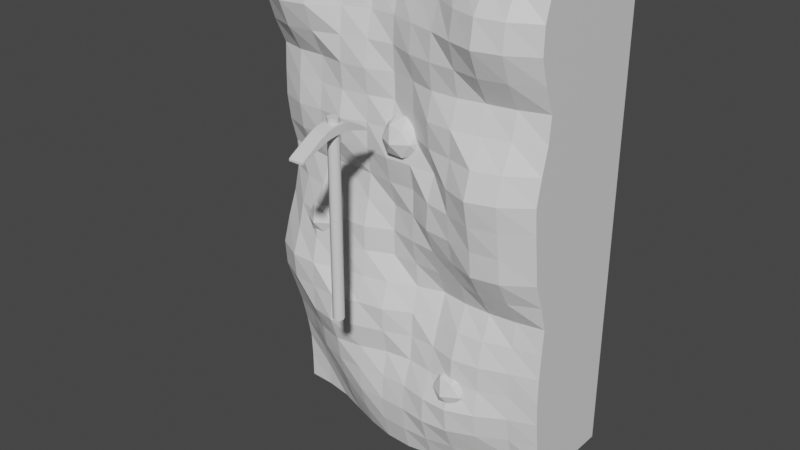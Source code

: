 # Source: gold.blend  (saved by Blender 2.80.75; exported with 4.5.12 LTS)
import bpy
from mathutils import Matrix  # noqa: F401  (used for matrix-valued properties, if any)

bpy.ops.wm.read_factory_settings(use_empty=True)
scene = bpy.context.scene
scene.name = 'Scene'

# ---- collections
col_collection = bpy.data.collections.new('Collection'); scene.collection.children.link(col_collection)

# ---- materials (node trees are filled in below, after node groups)
mat_rock = bpy.data.materials.new('Rock')
mat_rock.use_transparent_shadow = False
mat_gold = bpy.data.materials.new('Gold')
mat_gold.use_transparent_shadow = False
mat_material = bpy.data.materials.new('Material')
mat_material.use_transparent_shadow = False
mat_material_001 = bpy.data.materials.new('Material.001')
mat_material_001.use_transparent_shadow = False

# ---- node groups
ng_auto_smooth = bpy.data.node_groups.new('Auto Smooth', 'GeometryNodeTree')
_s = ng_auto_smooth.interface.new_socket(name='Geometry', in_out='OUTPUT', socket_type='NodeSocketGeometry')
_s = ng_auto_smooth.interface.new_socket(name='Geometry', in_out='INPUT', socket_type='NodeSocketGeometry')
_s = ng_auto_smooth.interface.new_socket(name='Angle', in_out='INPUT', socket_type='NodeSocketFloat')
_s.subtype = 'ANGLE'
_s.min_value = 0.0
_s.max_value = 3.142
ng_auto_smooth.is_modifier = True
_N = ng_auto_smooth.nodes; _L = ng_auto_smooth.links
n0 = _N.new('NodeGroupOutput'); n0.name = 'Group Output'; n0.location = (480, -100)
n1 = _N.new('NodeGroupInput'); n1.name = 'Group Input'; n1.location = (-420, -300)
n2 = _N.new('NodeGroupInput'); n2.name = 'Group Input.001'; n2.location = (-60, -100)
n3 = _N.new('GeometryNodeSetShadeSmooth'); n3.name = 'Set Shade Smooth'; n3.location = (120, -100)
n3.domain = 'EDGE'
n4 = _N.new('GeometryNodeSetShadeSmooth'); n4.name = 'Set Shade Smooth.001'; n4.location = (300, -100)
n5 = _N.new('GeometryNodeInputMeshEdgeAngle'); n5.name = 'Edge Angle'; n5.location = (-420, -220)
n6 = _N.new('GeometryNodeInputEdgeSmooth'); n6.name = 'Is Edge Smooth'; n6.location = (-60, -160)
n7 = _N.new('GeometryNodeInputShadeSmooth'); n7.name = 'Is Face Smooth'; n7.location = (-240, -340)
n8 = _N.new('FunctionNodeBooleanMath'); n8.name = 'Boolean Math'; n8.location = (-60, -220)
n9 = _N.new('FunctionNodeCompare'); n9.name = 'Compare'; n9.location = (-240, -180)
n9.operation = 'LESS_EQUAL'
_L.new(n5.outputs[0], n9.inputs[0])
_L.new(n4.outputs[0], n0.inputs[0])
_L.new(n1.outputs[1], n9.inputs[1])
_L.new(n9.outputs[0], n8.inputs[0])
_L.new(n7.outputs[0], n8.inputs[1])
_L.new(n2.outputs[0], n3.inputs[0])
_L.new(n6.outputs[0], n3.inputs[1])
_L.new(n3.outputs[0], n4.inputs[0])
_L.new(n8.outputs[0], n3.inputs[2])
n0.is_active_output = True

# ---- material node trees
mat_rock.use_nodes = True; mat_rock.node_tree.nodes.clear()
_N = mat_rock.node_tree.nodes; _L = mat_rock.node_tree.links
n0 = _N.new('ShaderNodeOutputMaterial'); n0.name = 'Material Output'; n0.location = (300, 300)
n1 = _N.new('ShaderNodeBsdfPrincipled'); n1.name = 'Principled BSDF'; n1.location = (10, 300)
n1.distribution = 'GGX'
n1.subsurface_method = 'BURLEY'
n1.inputs[3].default_value = 1.45
n1.inputs[27].default_value = (0.0, 0.0, 0.0, 1.0)
n1.inputs[28].default_value = 1.0
_L.new(n1.outputs[0], n0.inputs[0])
n0.is_active_output = True
mat_gold.use_nodes = True; mat_gold.node_tree.nodes.clear()
_N = mat_gold.node_tree.nodes; _L = mat_gold.node_tree.links
n0 = _N.new('ShaderNodeOutputMaterial'); n0.name = 'Material Output'; n0.location = (300, 300)
n1 = _N.new('ShaderNodeBsdfPrincipled'); n1.name = 'Principled BSDF'; n1.location = (10, 300)
n1.distribution = 'GGX'
n1.subsurface_method = 'BURLEY'
n1.inputs[3].default_value = 1.45
n1.inputs[27].default_value = (0.0, 0.0, 0.0, 1.0)
n1.inputs[28].default_value = 1.0
_L.new(n1.outputs[0], n0.inputs[0])
n0.is_active_output = True
mat_material.use_nodes = True; mat_material.node_tree.nodes.clear()
_N = mat_material.node_tree.nodes; _L = mat_material.node_tree.links
n0 = _N.new('ShaderNodeOutputMaterial'); n0.name = 'Material Output'; n0.location = (300, 300)
n1 = _N.new('ShaderNodeBsdfPrincipled'); n1.name = 'Principled BSDF'; n1.location = (10, 300)
n1.distribution = 'GGX'
n1.subsurface_method = 'BURLEY'
n1.inputs[3].default_value = 1.45
n1.inputs[27].default_value = (0.0, 0.0, 0.0, 1.0)
n1.inputs[28].default_value = 1.0
_L.new(n1.outputs[0], n0.inputs[0])
n0.is_active_output = True
mat_material_001.use_nodes = True; mat_material_001.node_tree.nodes.clear()
_N = mat_material_001.node_tree.nodes; _L = mat_material_001.node_tree.links
n0 = _N.new('ShaderNodeOutputMaterial'); n0.name = 'Material Output'; n0.location = (300, 300)
n1 = _N.new('ShaderNodeBsdfPrincipled'); n1.name = 'Principled BSDF'; n1.location = (10, 300)
n1.distribution = 'GGX'
n1.subsurface_method = 'BURLEY'
n1.inputs[3].default_value = 1.45
n1.inputs[27].default_value = (0.0, 0.0, 0.0, 1.0)
n1.inputs[28].default_value = 1.0
_L.new(n1.outputs[0], n0.inputs[0])
n0.is_active_output = True

# ---- world
world_world = bpy.data.worlds.new('World'); scene.world = world_world
world_world.use_nodes = True; world_world.node_tree.nodes.clear()
_N = world_world.node_tree.nodes; _L = world_world.node_tree.links
n0 = _N.new('ShaderNodeOutputWorld'); n0.name = 'World Output'; n0.location = (300, 300)
n1 = _N.new('ShaderNodeBackground'); n1.name = 'Background'; n1.location = (10, 300)
n1.inputs[0].default_value = (0.05088, 0.05088, 0.05088, 1.0)
_L.new(n1.outputs[0], n0.inputs[0])
n0.is_active_output = True
world_world.color = (0.05088, 0.05088, 0.05088)
world_world.use_sun_shadow = False
world_world.sun_shadow_jitter_overblur = 0.0

# ---- meshes
me_cube = bpy.data.meshes.new('Cube')
me_cube.from_pydata([(-1.0, -0.3469, 0.0), (-1.0, -0.5458, 3.316), (-1.0, 0.3335, 0.0), (-1.0, 0.3335, 3.316), (1.0, -0.3459, 0.0), (1.0, -0.5357, 3.316), (1.0, 0.3335, 0.0), (1.0, 0.3335, 3.316), (0.8182, 0.3335, 0.0), (0.6364, 0.3335, 0.0), (0.4545, 0.3335, 0.0), (0.2727, 0.3335, 0.0), (0.09091, 0.3335, 0.0), (-0.09091, 0.3335, 0.0), (-0.2727, 0.3335, 0.0), (-0.4545, 0.3335, 0.0), (-0.6364, 0.3335, 0.0), (-0.8182, 0.3335, 0.0), (-0.8182, 0.3335, 3.316), (-0.6364, 0.3335, 3.316), (-0.4545, 0.3335, 3.316), (-0.2727, 0.3335, 3.316), (-0.09091, 0.3335, 3.316), (0.09091, 0.3335, 3.316), (0.2727, 0.3335, 3.316), (0.4545, 0.3335, 3.316), (0.6364, 0.3335, 3.316), (0.8182, 0.3335, 3.316), (-0.8182, -0.3563, 0.0), (-0.6364, -0.3879, 0.0), (-0.4545, -0.4506, 0.0), (-0.2727, -0.5103, 0.0), (-0.09091, -0.5513, 0.0), (0.09091, -0.5585, 0.0), (0.2727, -0.5298, 0.0), (0.4545, -0.4772, 0.0), (0.6364, -0.4191, 0.0), (0.8182, -0.3683, 0.0), (0.8182, -0.5966, 3.316), (0.6364, -0.6119, 3.316), (0.4545, -0.5629, 3.316), (0.2727, -0.4803, 3.316), (0.09091, -0.4153, 3.316), (-0.09091, -0.3885, 3.316), (-0.2727, -0.416, 3.316), (-0.4545, -0.4727, 3.316), (-0.6364, -0.5458, 3.316), (-0.8182, -0.5795, 3.316), (-1.0, -0.3481, 0.1745), (-1.0, -0.3575, 0.349), (-1.0, -0.3921, 0.5235), (-1.0, -0.4361, 0.698), (-1.0, -0.4972, 0.8726), (-1.0, -0.5607, 1.047), (-1.0, -0.5746, 1.222), (-1.0, -0.5208, 1.396), (-1.0, -0.4513, 1.571), (-1.0, -0.41, 1.745), (-1.0, -0.4107, 1.92), (-1.0, -0.4604, 2.094), (-1.0, -0.484, 2.269), (-1.0, -0.4816, 2.443), (-1.0, -0.4738, 2.618), (-1.0, -0.5584, 2.792), (-1.0, -0.6192, 2.967), (-1.0, -0.6106, 3.141), (-1.0, 0.3335, 3.141), (-1.0, 0.3335, 2.967), (-1.0, 0.3335, 2.792), (-1.0, 0.3335, 2.618), (-1.0, 0.3335, 2.443), (-1.0, 0.3335, 2.269), (-1.0, 0.3335, 2.094), (-1.0, 0.3335, 1.92), (-1.0, 0.3335, 1.745), (-1.0, 0.3335, 1.571), (-1.0, 0.3335, 1.396), (-1.0, 0.3335, 1.222), (-1.0, 0.3335, 1.047), (-1.0, 0.3335, 0.8726), (-1.0, 0.3335, 0.698), (-1.0, 0.3335, 0.5235), (-1.0, 0.3335, 0.349), (-1.0, 0.3335, 0.1745), (1.0, 0.3335, 3.141), (1.0, 0.3335, 2.967), (1.0, 0.3335, 2.792), (1.0, 0.3335, 2.618), (1.0, 0.3335, 2.443), (1.0, 0.3335, 2.269), (1.0, 0.3335, 2.094), (1.0, 0.3335, 1.92), (1.0, 0.3335, 1.745), (1.0, 0.3335, 1.571), (1.0, 0.3335, 1.396), (1.0, 0.3335, 1.222), (1.0, 0.3335, 1.047), (1.0, 0.3335, 0.8726), (1.0, 0.3335, 0.698), (1.0, 0.3335, 0.5235), (1.0, 0.3335, 0.349), (1.0, 0.3335, 0.1745), (1.0, -0.5885, 3.141), (1.0, -0.5924, 2.967), (1.0, -0.5406, 2.792), (1.0, -0.4694, 2.618), (1.0, -0.4859, 2.443), (1.0, -0.5312, 2.269), (1.0, -0.568, 2.094), (1.0, -0.5523, 1.92), (1.0, -0.531, 1.745), (1.0, -0.5094, 1.571), (1.0, -0.445, 1.396), (1.0, -0.3945, 1.222), (1.0, -0.4077, 1.047), (1.0, -0.4185, 0.8726), (1.0, -0.4189, 0.698), (1.0, -0.4071, 0.5235), (1.0, -0.3853, 0.349), (1.0, -0.3613, 0.1745), (0.8182, -0.6844, 3.141), (0.8182, -0.6995, 2.967), (0.8182, -0.6331, 2.792), (0.8182, -0.5293, 2.618), (0.8182, -0.5737, 2.443), (0.8182, -0.6522, 2.269), (0.8182, -0.7002, 2.094), (0.8182, -0.6714, 1.92), (0.8182, -0.6487, 1.745), (0.8182, -0.6349, 1.571), (0.8182, -0.5375, 1.396), (0.8182, -0.4311, 1.222), (0.8182, -0.4546, 1.047), (0.8182, -0.4828, 0.8726), (0.8182, -0.4739, 0.698), (0.8182, -0.4765, 0.5235), (0.8182, -0.4472, 0.349), (0.8182, -0.3998, 0.1745), (0.6364, -0.7132, 3.141), (0.6364, -0.739, 2.967), (0.6364, -0.6638, 2.792), (0.6364, -0.5593, 2.618), (0.6364, -0.6144, 2.443), (0.6364, -0.7036, 2.269), (0.6364, -0.754, 2.094), (0.6364, -0.719, 1.92), (0.6364, -0.6836, 1.745), (0.6364, -0.6678, 1.571), (0.6364, -0.5645, 1.396), (0.6364, -0.4507, 1.222), (0.6364, -0.5125, 1.047), (0.6364, -0.5543, 0.8726), (0.6364, -0.5501, 0.698), (0.6364, -0.5844, 0.5235), (0.6364, -0.5556, 0.349), (0.6364, -0.4829, 0.1745), (0.4545, -0.6522, 3.141), (0.4545, -0.6817, 2.967), (0.4545, -0.6298, 2.792), (0.4545, -0.5918, 2.618), (0.4545, -0.6489, 2.443), (0.4545, -0.6508, 2.269), (0.4545, -0.6844, 2.094), (0.4545, -0.6611, 1.92), (0.4545, -0.6493, 1.745), (0.4545, -0.6016, 1.571), (0.4545, -0.5192, 1.396), (0.4545, -0.4496, 1.222), (0.4545, -0.5278, 1.047), (0.4545, -0.584, 0.8726), (0.4545, -0.5918, 0.698), (0.4545, -0.6518, 0.5235), (0.4545, -0.6311, 0.349), (0.4545, -0.5555, 0.1745), (0.2727, -0.5416, 3.141), (0.2727, -0.6037, 2.967), (0.2727, -0.6152, 2.792), (0.2727, -0.592, 2.618), (0.2727, -0.6285, 2.443), (0.2727, -0.6124, 2.269), (0.2727, -0.5558, 2.094), (0.2727, -0.6164, 1.92), (0.2727, -0.625, 1.745), (0.2727, -0.5564, 1.571), (0.2727, -0.4919, 1.396), (0.2727, -0.4208, 1.222), (0.2727, -0.4807, 1.047), (0.2727, -0.5382, 0.8726), (0.2727, -0.5701, 0.698), (0.2727, -0.6458, 0.5235), (0.2727, -0.6504, 0.349), (0.2727, -0.5982, 0.1745), (0.09091, -0.4828, 3.141), (0.09091, -0.5519, 2.967), (0.09091, -0.5759, 2.792), (0.09091, -0.5313, 2.618), (0.09091, -0.529, 2.443), (0.09091, -0.523, 2.269), (0.09091, -0.5581, 2.094), (0.09091, -0.523, 1.92), (0.09091, -0.5241, 1.745), (0.09091, -0.5309, 1.571), (0.09091, -0.4892, 1.396), (0.09091, -0.4727, 1.222), (0.09091, -0.5248, 1.047), (0.09091, -0.5293, 0.8726), (0.09091, -0.5456, 0.698), (0.09091, -0.6088, 0.5235), (0.09091, -0.6272, 0.349), (0.09091, -0.6062, 0.1745), (-0.09091, -0.4363, 3.141), (-0.09091, -0.4854, 2.967), (-0.09091, -0.4944, 2.792), (-0.09091, -0.4824, 2.618), (-0.09091, -0.4767, 2.443), (-0.09091, -0.5241, 2.269), (-0.09091, -0.5631, 2.094), (-0.09091, -0.5239, 1.92), (-0.09091, -0.4748, 1.745), (-0.09091, -0.4889, 1.571), (-0.09091, -0.4864, 1.396), (-0.09091, -0.5564, 1.222), (-0.09091, -0.6181, 1.047), (-0.09091, -0.6046, 0.8726), (-0.09091, -0.5699, 0.698), (-0.09091, -0.6076, 0.5235), (-0.09091, -0.6213, 0.349), (-0.09091, -0.5989, 0.1745), (-0.2727, -0.4369, 3.141), (-0.2727, -0.4733, 2.967), (-0.2727, -0.5165, 2.792), (-0.2727, -0.5438, 2.618), (-0.2727, -0.5194, 2.443), (-0.2727, -0.5283, 2.269), (-0.2727, -0.5306, 2.094), (-0.2727, -0.5011, 1.92), (-0.2727, -0.523, 1.745), (-0.2727, -0.571, 1.571), (-0.2727, -0.5655, 1.396), (-0.2727, -0.5956, 1.222), (-0.2727, -0.646, 1.047), (-0.2727, -0.6636, 0.8726), (-0.2727, -0.6302, 0.698), (-0.2727, -0.6385, 0.5235), (-0.2727, -0.6271, 0.349), (-0.2727, -0.5773, 0.1745), (-0.4545, -0.5165, 3.141), (-0.4545, -0.5371, 2.967), (-0.4545, -0.5546, 2.792), (-0.4545, -0.5562, 2.618), (-0.4545, -0.5453, 2.443), (-0.4545, -0.5806, 2.269), (-0.4545, -0.5592, 2.094), (-0.4545, -0.4851, 1.92), (-0.4545, -0.5244, 1.745), (-0.4545, -0.5807, 1.571), (-0.4545, -0.5945, 1.396), (-0.4545, -0.6111, 1.222), (-0.4545, -0.6955, 1.047), (-0.4545, -0.7178, 0.8726), (-0.4545, -0.6582, 0.698), (-0.4545, -0.6287, 0.5235), (-0.4545, -0.584, 0.349), (-0.4545, -0.5224, 0.1745), (-0.6364, -0.6317, 3.141), (-0.6364, -0.666, 2.967), (-0.6364, -0.6072, 2.792), (-0.6364, -0.5233, 2.618), (-0.6364, -0.532, 2.443), (-0.6364, -0.5551, 2.269), (-0.6364, -0.5448, 2.094), (-0.6364, -0.4889, 1.92), (-0.6364, -0.5503, 1.745), (-0.6364, -0.6227, 1.571), (-0.6364, -0.6359, 1.396), (-0.6364, -0.675, 1.222), (-0.6364, -0.676, 1.047), (-0.6364, -0.6773, 0.8726), (-0.6364, -0.6069, 0.698), (-0.6364, -0.5743, 0.5235), (-0.6364, -0.4941, 0.349), (-0.6364, -0.4328, 0.1745), (-0.8182, -0.667, 3.141), (-0.8182, -0.6947, 2.967), (-0.8182, -0.6252, 2.792), (-0.8182, -0.5225, 2.618), (-0.8182, -0.542, 2.443), (-0.8182, -0.5546, 2.269), (-0.8182, -0.53, 2.094), (-0.8182, -0.4583, 1.92), (-0.8182, -0.4999, 1.745), (-0.8182, -0.5643, 1.571), (-0.8182, -0.6088, 1.396), (-0.8182, -0.6713, 1.222), (-0.8182, -0.6568, 1.047), (-0.8182, -0.5783, 0.8726), (-0.8182, -0.5164, 0.698), (-0.8182, -0.4732, 0.5235), (-0.8182, -0.4107, 0.349), (-0.8182, -0.3642, 0.1745), (-0.8182, 0.3335, 3.141), (-0.8182, 0.3335, 2.967), (-0.8182, 0.3335, 2.792), (-0.8182, 0.3335, 2.618), (-0.8182, 0.3335, 2.443), (-0.8182, 0.3335, 2.269), (-0.8182, 0.3335, 2.094), (-0.8182, 0.3335, 1.92), (-0.8182, 0.3335, 1.745), (-0.8182, 0.3335, 1.571), (-0.8182, 0.3335, 1.396), (-0.8182, 0.3335, 1.222), (-0.8182, 0.3335, 1.047), (-0.8182, 0.3335, 0.8726), (-0.8182, 0.3335, 0.698), (-0.8182, 0.3335, 0.5235), (-0.8182, 0.3335, 0.349), (-0.8182, 0.3335, 0.1745), (-0.6364, 0.3335, 3.141), (-0.6364, 0.3335, 2.967), (-0.6364, 0.3335, 2.792), (-0.6364, 0.3335, 2.618), (-0.6364, 0.3335, 2.443), (-0.6364, 0.3335, 2.269), (-0.6364, 0.3335, 2.094), (-0.6364, 0.3335, 1.92), (-0.6364, 0.3335, 1.745), (-0.6364, 0.3335, 1.571), (-0.6364, 0.3335, 1.396), (-0.6364, 0.3335, 1.222), (-0.6364, 0.3335, 1.047), (-0.6364, 0.3335, 0.8726), (-0.6364, 0.3335, 0.698), (-0.6364, 0.3335, 0.5235), (-0.6364, 0.3335, 0.349), (-0.6364, 0.3335, 0.1745), (-0.4545, 0.3335, 3.141), (-0.4545, 0.3335, 2.967), (-0.4545, 0.3335, 2.792), (-0.4545, 0.3335, 2.618), (-0.4545, 0.3335, 2.443), (-0.4545, 0.3335, 2.269), (-0.4545, 0.3335, 2.094), (-0.4545, 0.3335, 1.92), (-0.4545, 0.3335, 1.745), (-0.4545, 0.3335, 1.571), (-0.4545, 0.3335, 1.396), (-0.4545, 0.3335, 1.222), (-0.4545, 0.3335, 1.047), (-0.4545, 0.3335, 0.8726), (-0.4545, 0.3335, 0.698), (-0.4545, 0.3335, 0.5235), (-0.4545, 0.3335, 0.349), (-0.4545, 0.3335, 0.1745), (-0.2727, 0.3335, 3.141), (-0.2727, 0.3335, 2.967), (-0.2727, 0.3335, 2.792), (-0.2727, 0.3335, 2.618), (-0.2727, 0.3335, 2.443), (-0.2727, 0.3335, 2.269), (-0.2727, 0.3335, 2.094), (-0.2727, 0.3335, 1.92), (-0.2727, 0.3335, 1.745), (-0.2727, 0.3335, 1.571), (-0.2727, 0.3335, 1.396), (-0.2727, 0.3335, 1.222), (-0.2727, 0.3335, 1.047), (-0.2727, 0.3335, 0.8726), (-0.2727, 0.3335, 0.698), (-0.2727, 0.3335, 0.5235), (-0.2727, 0.3335, 0.349), (-0.2727, 0.3335, 0.1745), (-0.09091, 0.3335, 3.141), (-0.09091, 0.3335, 2.967), (-0.09091, 0.3335, 2.792), (-0.09091, 0.3335, 2.618), (-0.09091, 0.3335, 2.443), (-0.09091, 0.3335, 2.269), (-0.09091, 0.3335, 2.094), (-0.09091, 0.3335, 1.92), (-0.09091, 0.3335, 1.745), (-0.09091, 0.3335, 1.571), (-0.09091, 0.3335, 1.396), (-0.09091, 0.3335, 1.222), (-0.09091, 0.3335, 1.047), (-0.09091, 0.3335, 0.8726), (-0.09091, 0.3335, 0.698), (-0.09091, 0.3335, 0.5235), (-0.09091, 0.3335, 0.349), (-0.09091, 0.3335, 0.1745), (0.09091, 0.3335, 3.141), (0.09091, 0.3335, 2.967), (0.09091, 0.3335, 2.792), (0.09091, 0.3335, 2.618), (0.09091, 0.3335, 2.443), (0.09091, 0.3335, 2.269), (0.09091, 0.3335, 2.094), (0.09091, 0.3335, 1.92), (0.09091, 0.3335, 1.745), (0.09091, 0.3335, 1.571), (0.09091, 0.3335, 1.396), (0.09091, 0.3335, 1.222), (0.09091, 0.3335, 1.047), (0.09091, 0.3335, 0.8726), (0.09091, 0.3335, 0.698), (0.09091, 0.3335, 0.5235), (0.09091, 0.3335, 0.349), (0.09091, 0.3335, 0.1745), (0.2727, 0.3335, 3.141), (0.2727, 0.3335, 2.967), (0.2727, 0.3335, 2.792), (0.2727, 0.3335, 2.618), (0.2727, 0.3335, 2.443), (0.2727, 0.3335, 2.269), (0.2727, 0.3335, 2.094), (0.2727, 0.3335, 1.92), (0.2727, 0.3335, 1.745), (0.2727, 0.3335, 1.571), (0.2727, 0.3335, 1.396), (0.2727, 0.3335, 1.222), (0.2727, 0.3335, 1.047), (0.2727, 0.3335, 0.8726), (0.2727, 0.3335, 0.698), (0.2727, 0.3335, 0.5235), (0.2727, 0.3335, 0.349), (0.2727, 0.3335, 0.1745), (0.4545, 0.3335, 3.141), (0.4545, 0.3335, 2.967), (0.4545, 0.3335, 2.792), (0.4545, 0.3335, 2.618), (0.4545, 0.3335, 2.443), (0.4545, 0.3335, 2.269), (0.4545, 0.3335, 2.094), (0.4545, 0.3335, 1.92), (0.4545, 0.3335, 1.745), (0.4545, 0.3335, 1.571), (0.4545, 0.3335, 1.396), (0.4545, 0.3335, 1.222), (0.4545, 0.3335, 1.047), (0.4545, 0.3335, 0.8726), (0.4545, 0.3335, 0.698), (0.4545, 0.3335, 0.5235), (0.4545, 0.3335, 0.349), (0.4545, 0.3335, 0.1745), (0.6364, 0.3335, 3.141), (0.6364, 0.3335, 2.967), (0.6364, 0.3335, 2.792), (0.6364, 0.3335, 2.618), (0.6364, 0.3335, 2.443), (0.6364, 0.3335, 2.269), (0.6364, 0.3335, 2.094), (0.6364, 0.3335, 1.92), (0.6364, 0.3335, 1.745), (0.6364, 0.3335, 1.571), (0.6364, 0.3335, 1.396), (0.6364, 0.3335, 1.222), (0.6364, 0.3335, 1.047), (0.6364, 0.3335, 0.8726), (0.6364, 0.3335, 0.698), (0.6364, 0.3335, 0.5235), (0.6364, 0.3335, 0.349), (0.6364, 0.3335, 0.1745), (0.8182, 0.3335, 3.141), (0.8182, 0.3335, 2.967), (0.8182, 0.3335, 2.792), (0.8182, 0.3335, 2.618), (0.8182, 0.3335, 2.443), (0.8182, 0.3335, 2.269), (0.8182, 0.3335, 2.094), (0.8182, 0.3335, 1.92), (0.8182, 0.3335, 1.745), (0.8182, 0.3335, 1.571), (0.8182, 0.3335, 1.396), (0.8182, 0.3335, 1.222), (0.8182, 0.3335, 1.047), (0.8182, 0.3335, 0.8726), (0.8182, 0.3335, 0.698), (0.8182, 0.3335, 0.5235), (0.8182, 0.3335, 0.349), (0.8182, 0.3335, 0.1745)], [], [(65, 1, 3, 66), (462, 27, 7, 84), (84, 7, 5, 102), (282, 47, 1, 65), (8, 6, 4, 37), (18, 3, 1, 47), (7, 27, 38, 5), (27, 26, 39, 38), (26, 25, 40, 39), (25, 24, 41, 40), (24, 23, 42, 41), (23, 22, 43, 42), (22, 21, 44, 43), (21, 20, 45, 44), (20, 19, 46, 45), (19, 18, 47, 46), (2, 17, 28, 0), (17, 16, 29, 28), (16, 15, 30, 29), (15, 14, 31, 30), (14, 13, 32, 31), (13, 12, 33, 32), (12, 11, 34, 33), (11, 10, 35, 34), (10, 9, 36, 35), (9, 8, 37, 36), (102, 5, 38, 120), (120, 38, 39, 138), (138, 39, 40, 156), (156, 40, 41, 174), (174, 41, 42, 192), (192, 42, 43, 210), (210, 43, 44, 228), (228, 44, 45, 246), (246, 45, 46, 264), (264, 46, 47, 282), (66, 3, 18, 300), (300, 18, 19, 318), (318, 19, 20, 336), (336, 20, 21, 354), (354, 21, 22, 372), (372, 22, 23, 390), (390, 23, 24, 408), (408, 24, 25, 426), (426, 25, 26, 444), (444, 26, 27, 462), (9, 461, 479, 8), (461, 460, 478, 479), (460, 459, 477, 478), (459, 458, 476, 477), (458, 457, 475, 476), (457, 456, 474, 475), (456, 455, 473, 474), (455, 454, 472, 473), (454, 453, 471, 472), (453, 452, 470, 471), (452, 451, 469, 470), (451, 450, 468, 469), (450, 449, 467, 468), (449, 448, 466, 467), (448, 447, 465, 466), (447, 446, 464, 465), (446, 445, 463, 464), (445, 444, 462, 463), (10, 443, 461, 9), (443, 442, 460, 461), (442, 441, 459, 460), (441, 440, 458, 459), (440, 439, 457, 458), (439, 438, 456, 457), (438, 437, 455, 456), (437, 436, 454, 455), (436, 435, 453, 454), (435, 434, 452, 453), (434, 433, 451, 452), (433, 432, 450, 451), (432, 431, 449, 450), (431, 430, 448, 449), (430, 429, 447, 448), (429, 428, 446, 447), (428, 427, 445, 446), (427, 426, 444, 445), (11, 425, 443, 10), (425, 424, 442, 443), (424, 423, 441, 442), (423, 422, 440, 441), (422, 421, 439, 440), (421, 420, 438, 439), (420, 419, 437, 438), (419, 418, 436, 437), (418, 417, 435, 436), (417, 416, 434, 435), (416, 415, 433, 434), (415, 414, 432, 433), (414, 413, 431, 432), (413, 412, 430, 431), (412, 411, 429, 430), (411, 410, 428, 429), (410, 409, 427, 428), (409, 408, 426, 427), (12, 407, 425, 11), (407, 406, 424, 425), (406, 405, 423, 424), (405, 404, 422, 423), (404, 403, 421, 422), (403, 402, 420, 421), (402, 401, 419, 420), (401, 400, 418, 419), (400, 399, 417, 418), (399, 398, 416, 417), (398, 397, 415, 416), (397, 396, 414, 415), (396, 395, 413, 414), (395, 394, 412, 413), (394, 393, 411, 412), (393, 392, 410, 411), (392, 391, 409, 410), (391, 390, 408, 409), (13, 389, 407, 12), (389, 388, 406, 407), (388, 387, 405, 406), (387, 386, 404, 405), (386, 385, 403, 404), (385, 384, 402, 403), (384, 383, 401, 402), (383, 382, 400, 401), (382, 381, 399, 400), (381, 380, 398, 399), (380, 379, 397, 398), (379, 378, 396, 397), (378, 377, 395, 396), (377, 376, 394, 395), (376, 375, 393, 394), (375, 374, 392, 393), (374, 373, 391, 392), (373, 372, 390, 391), (14, 371, 389, 13), (371, 370, 388, 389), (370, 369, 387, 388), (369, 368, 386, 387), (368, 367, 385, 386), (367, 366, 384, 385), (366, 365, 383, 384), (365, 364, 382, 383), (364, 363, 381, 382), (363, 362, 380, 381), (362, 361, 379, 380), (361, 360, 378, 379), (360, 359, 377, 378), (359, 358, 376, 377), (358, 357, 375, 376), (357, 356, 374, 375), (356, 355, 373, 374), (355, 354, 372, 373), (15, 353, 371, 14), (353, 352, 370, 371), (352, 351, 369, 370), (351, 350, 368, 369), (350, 349, 367, 368), (349, 348, 366, 367), (348, 347, 365, 366), (347, 346, 364, 365), (346, 345, 363, 364), (345, 344, 362, 363), (344, 343, 361, 362), (343, 342, 360, 361), (342, 341, 359, 360), (341, 340, 358, 359), (340, 339, 357, 358), (339, 338, 356, 357), (338, 337, 355, 356), (337, 336, 354, 355), (16, 335, 353, 15), (335, 334, 352, 353), (334, 333, 351, 352), (333, 332, 350, 351), (332, 331, 349, 350), (331, 330, 348, 349), (330, 329, 347, 348), (329, 328, 346, 347), (328, 327, 345, 346), (327, 326, 344, 345), (326, 325, 343, 344), (325, 324, 342, 343), (324, 323, 341, 342), (323, 322, 340, 341), (322, 321, 339, 340), (321, 320, 338, 339), (320, 319, 337, 338), (319, 318, 336, 337), (17, 317, 335, 16), (317, 316, 334, 335), (316, 315, 333, 334), (315, 314, 332, 333), (314, 313, 331, 332), (313, 312, 330, 331), (312, 311, 329, 330), (311, 310, 328, 329), (310, 309, 327, 328), (309, 308, 326, 327), (308, 307, 325, 326), (307, 306, 324, 325), (306, 305, 323, 324), (305, 304, 322, 323), (304, 303, 321, 322), (303, 302, 320, 321), (302, 301, 319, 320), (301, 300, 318, 319), (2, 83, 317, 17), (83, 82, 316, 317), (82, 81, 315, 316), (81, 80, 314, 315), (80, 79, 313, 314), (79, 78, 312, 313), (78, 77, 311, 312), (77, 76, 310, 311), (76, 75, 309, 310), (75, 74, 308, 309), (74, 73, 307, 308), (73, 72, 306, 307), (72, 71, 305, 306), (71, 70, 304, 305), (70, 69, 303, 304), (69, 68, 302, 303), (68, 67, 301, 302), (67, 66, 300, 301), (29, 281, 299, 28), (281, 280, 298, 299), (280, 279, 297, 298), (279, 278, 296, 297), (278, 277, 295, 296), (277, 276, 294, 295), (276, 275, 293, 294), (275, 274, 292, 293), (274, 273, 291, 292), (273, 272, 290, 291), (272, 271, 289, 290), (271, 270, 288, 289), (270, 269, 287, 288), (269, 268, 286, 287), (268, 267, 285, 286), (267, 266, 284, 285), (266, 265, 283, 284), (265, 264, 282, 283), (30, 263, 281, 29), (263, 262, 280, 281), (262, 261, 279, 280), (261, 260, 278, 279), (260, 259, 277, 278), (259, 258, 276, 277), (258, 257, 275, 276), (257, 256, 274, 275), (256, 255, 273, 274), (255, 254, 272, 273), (254, 253, 271, 272), (253, 252, 270, 271), (252, 251, 269, 270), (251, 250, 268, 269), (250, 249, 267, 268), (249, 248, 266, 267), (248, 247, 265, 266), (247, 246, 264, 265), (31, 245, 263, 30), (245, 244, 262, 263), (244, 243, 261, 262), (243, 242, 260, 261), (242, 241, 259, 260), (241, 240, 258, 259), (240, 239, 257, 258), (239, 238, 256, 257), (238, 237, 255, 256), (237, 236, 254, 255), (236, 235, 253, 254), (235, 234, 252, 253), (234, 233, 251, 252), (233, 232, 250, 251), (232, 231, 249, 250), (231, 230, 248, 249), (230, 229, 247, 248), (229, 228, 246, 247), (32, 227, 245, 31), (227, 226, 244, 245), (226, 225, 243, 244), (225, 224, 242, 243), (224, 223, 241, 242), (223, 222, 240, 241), (222, 221, 239, 240), (221, 220, 238, 239), (220, 219, 237, 238), (219, 218, 236, 237), (218, 217, 235, 236), (217, 216, 234, 235), (216, 215, 233, 234), (215, 214, 232, 233), (214, 213, 231, 232), (213, 212, 230, 231), (212, 211, 229, 230), (211, 210, 228, 229), (33, 209, 227, 32), (209, 208, 226, 227), (208, 207, 225, 226), (207, 206, 224, 225), (206, 205, 223, 224), (205, 204, 222, 223), (204, 203, 221, 222), (203, 202, 220, 221), (202, 201, 219, 220), (201, 200, 218, 219), (200, 199, 217, 218), (199, 198, 216, 217), (198, 197, 215, 216), (197, 196, 214, 215), (196, 195, 213, 214), (195, 194, 212, 213), (194, 193, 211, 212), (193, 192, 210, 211), (34, 191, 209, 33), (191, 190, 208, 209), (190, 189, 207, 208), (189, 188, 206, 207), (188, 187, 205, 206), (187, 186, 204, 205), (186, 185, 203, 204), (185, 184, 202, 203), (184, 183, 201, 202), (183, 182, 200, 201), (182, 181, 199, 200), (181, 180, 198, 199), (180, 179, 197, 198), (179, 178, 196, 197), (178, 177, 195, 196), (177, 176, 194, 195), (176, 175, 193, 194), (175, 174, 192, 193), (35, 173, 191, 34), (173, 172, 190, 191), (172, 171, 189, 190), (171, 170, 188, 189), (170, 169, 187, 188), (169, 168, 186, 187), (168, 167, 185, 186), (167, 166, 184, 185), (166, 165, 183, 184), (165, 164, 182, 183), (164, 163, 181, 182), (163, 162, 180, 181), (162, 161, 179, 180), (161, 160, 178, 179), (160, 159, 177, 178), (159, 158, 176, 177), (158, 157, 175, 176), (157, 156, 174, 175), (36, 155, 173, 35), (155, 154, 172, 173), (154, 153, 171, 172), (153, 152, 170, 171), (152, 151, 169, 170), (151, 150, 168, 169), (150, 149, 167, 168), (149, 148, 166, 167), (148, 147, 165, 166), (147, 146, 164, 165), (146, 145, 163, 164), (145, 144, 162, 163), (144, 143, 161, 162), (143, 142, 160, 161), (142, 141, 159, 160), (141, 140, 158, 159), (140, 139, 157, 158), (139, 138, 156, 157), (37, 137, 155, 36), (137, 136, 154, 155), (136, 135, 153, 154), (135, 134, 152, 153), (134, 133, 151, 152), (133, 132, 150, 151), (132, 131, 149, 150), (131, 130, 148, 149), (130, 129, 147, 148), (129, 128, 146, 147), (128, 127, 145, 146), (127, 126, 144, 145), (126, 125, 143, 144), (125, 124, 142, 143), (124, 123, 141, 142), (123, 122, 140, 141), (122, 121, 139, 140), (121, 120, 138, 139), (4, 119, 137, 37), (119, 118, 136, 137), (118, 117, 135, 136), (117, 116, 134, 135), (116, 115, 133, 134), (115, 114, 132, 133), (114, 113, 131, 132), (113, 112, 130, 131), (112, 111, 129, 130), (111, 110, 128, 129), (110, 109, 127, 128), (109, 108, 126, 127), (108, 107, 125, 126), (107, 106, 124, 125), (106, 105, 123, 124), (105, 104, 122, 123), (104, 103, 121, 122), (103, 102, 120, 121), (28, 299, 48, 0), (299, 298, 49, 48), (298, 297, 50, 49), (297, 296, 51, 50), (296, 295, 52, 51), (295, 294, 53, 52), (294, 293, 54, 53), (293, 292, 55, 54), (292, 291, 56, 55), (291, 290, 57, 56), (290, 289, 58, 57), (289, 288, 59, 58), (288, 287, 60, 59), (287, 286, 61, 60), (286, 285, 62, 61), (285, 284, 63, 62), (284, 283, 64, 63), (283, 282, 65, 64), (6, 101, 119, 4), (101, 100, 118, 119), (100, 99, 117, 118), (99, 98, 116, 117), (98, 97, 115, 116), (97, 96, 114, 115), (96, 95, 113, 114), (95, 94, 112, 113), (94, 93, 111, 112), (93, 92, 110, 111), (92, 91, 109, 110), (91, 90, 108, 109), (90, 89, 107, 108), (89, 88, 106, 107), (88, 87, 105, 106), (87, 86, 104, 105), (86, 85, 103, 104), (85, 84, 102, 103), (8, 479, 101, 6), (479, 478, 100, 101), (478, 477, 99, 100), (477, 476, 98, 99), (476, 475, 97, 98), (475, 474, 96, 97), (474, 473, 95, 96), (473, 472, 94, 95), (472, 471, 93, 94), (471, 470, 92, 93), (470, 469, 91, 92), (469, 468, 90, 91), (468, 467, 89, 90), (467, 466, 88, 89), (466, 465, 87, 88), (465, 464, 86, 87), (464, 463, 85, 86), (463, 462, 84, 85), (0, 48, 83, 2), (48, 49, 82, 83), (49, 50, 81, 82), (50, 51, 80, 81), (51, 52, 79, 80), (52, 53, 78, 79), (53, 54, 77, 78), (54, 55, 76, 77), (55, 56, 75, 76), (56, 57, 74, 75), (57, 58, 73, 74), (58, 59, 72, 73), (59, 60, 71, 72), (60, 61, 70, 71), (61, 62, 69, 70), (62, 63, 68, 69), (63, 64, 67, 68), (64, 65, 66, 67)])
_uv = me_cube.uv_layers.new(name='UVMap')
_uv.uv.foreach_set('vector', [0.6118, 0.0, 0.625, 0.0, 0.625, 0.25, 0.6118, 0.25, 0.6118, 0.4773, 0.625, 0.4773, 0.625, 0.5, 0.6118, 0.5, 0.6118, 0.5, 0.625, 0.5, 0.625, 0.75, 0.6118, 0.75, 0.6118, 0.9773, 0.625, 0.9773, 0.625, 1.0, 0.6118, 1.0, 0.3523, 0.5, 0.375, 0.5, 0.375, 0.75, 0.3523, 0.75, 0.8523, 0.5, 0.875, 0.5, 0.875, 0.75, 0.8523, 0.75, 0.625, 0.5, 0.6477, 0.5, 0.6477, 0.75, 0.625, 0.75, 0.6477, 0.5, 0.6705, 0.5, 0.6705, 0.75, 0.6477, 0.75, 0.6705, 0.5, 0.6932, 0.5, 0.6932, 0.75, 0.6705, 0.75, 0.6932, 0.5, 0.7159, 0.5, 0.7159, 0.75, 0.6932, 0.75, 0.7159, 0.5, 0.7386, 0.5, 0.7386, 0.75, 0.7159, 0.75, 0.7386, 0.5, 0.7614, 0.5, 0.7614, 0.75, 0.7386, 0.75, 0.7614, 0.5, 0.7841, 0.5, 0.7841, 0.75, 0.7614, 0.75, 0.7841, 0.5, 0.8068, 0.5, 0.8068, 0.75, 0.7841, 0.75, 0.8068, 0.5, 0.8295, 0.5, 0.8295, 0.75, 0.8068, 0.75, 0.8295, 0.5, 0.8523, 0.5, 0.8523, 0.75, 0.8295, 0.75, 0.125, 0.5, 0.1477, 0.5, 0.1477, 0.75, 0.125, 0.75, 0.1477, 0.5, 0.1705, 0.5, 0.1705, 0.75, 0.1477, 0.75, 0.1705, 0.5, 0.1932, 0.5, 0.1932, 0.75, 0.1705, 0.75, 0.1932, 0.5, 0.2159, 0.5, 0.2159, 0.75, 0.1932, 0.75, 0.2159, 0.5, 0.2386, 0.5, 0.2386, 0.75, 0.2159, 0.75, 0.2386, 0.5, 0.2614, 0.5, 0.2614, 0.75, 0.2386, 0.75, 0.2614, 0.5, 0.2841, 0.5, 0.2841, 0.75, 0.2614, 0.75, 0.2841, 0.5, 0.3068, 0.5, 0.3068, 0.75, 0.2841, 0.75, 0.3068, 0.5, 0.3295, 0.5, 0.3295, 0.75, 0.3068, 0.75, 0.3295, 0.5, 0.3523, 0.5, 0.3523, 0.75, 0.3295, 0.75, 0.6118, 0.75, 0.625, 0.75, 0.625, 0.7727, 0.6118, 0.7727, 0.6118, 0.7727, 0.625, 0.7727, 0.625, 0.7955, 0.6118, 0.7955, 0.6118, 0.7955, 0.625, 0.7955, 0.625, 0.8182, 0.6118, 0.8182, 0.6118, 0.8182, 0.625, 0.8182, 0.625, 0.8409, 0.6118, 0.8409, 0.6118, 0.8409, 0.625, 0.8409, 0.625, 0.8636, 0.6118, 0.8636, 0.6118, 0.8636, 0.625, 0.8636, 0.625, 0.8864, 0.6118, 0.8864, 0.6118, 0.8864, 0.625, 0.8864, 0.625, 0.9091, 0.6118, 0.9091, 0.6118, 0.9091, 0.625, 0.9091, 0.625, 0.9318, 0.6118, 0.9318, 0.6118, 0.9318, 0.625, 0.9318, 0.625, 0.9545, 0.6118, 0.9545, 0.6118, 0.9545, 0.625, 0.9545, 0.625, 0.9773, 0.6118, 0.9773, 0.6118, 0.25, 0.625, 0.25, 0.625, 0.2727, 0.6118, 0.2727, 0.6118, 0.2727, 0.625, 0.2727, 0.625, 0.2955, 0.6118, 0.2955, 0.6118, 0.2955, 0.625, 0.2955, 0.625, 0.3182, 0.6118, 0.3182, 0.6118, 0.3182, 0.625, 0.3182, 0.625, 0.3409, 0.6118, 0.3409, 0.6118, 0.3409, 0.625, 0.3409, 0.625, 0.3636, 0.6118, 0.3636, 0.6118, 0.3636, 0.625, 0.3636, 0.625, 0.3864, 0.6118, 0.3864, 0.6118, 0.3864, 0.625, 0.3864, 0.625, 0.4091, 0.6118, 0.4091, 0.6118, 0.4091, 0.625, 0.4091, 0.625, 0.4318, 0.6118, 0.4318, 0.6118, 0.4318, 0.625, 0.4318, 0.625, 0.4545, 0.6118, 0.4545, 0.6118, 0.4545, 0.625, 0.4545, 0.625, 0.4773, 0.6118, 0.4773, 0.375, 0.4545, 0.3882, 0.4545, 0.3882, 0.4773, 0.375, 0.4773, 0.3882, 0.4545, 0.4013, 0.4545, 0.4013, 0.4773, 0.3882, 0.4773, 0.4013, 0.4545, 0.4145, 0.4545, 0.4145, 0.4773, 0.4013, 0.4773, 0.4145, 0.4545, 0.4276, 0.4545, 0.4276, 0.4773, 0.4145, 0.4773, 0.4276, 0.4545, 0.4408, 0.4545, 0.4408, 0.4773, 0.4276, 0.4773, 0.4408, 0.4545, 0.4539, 0.4545, 0.4539, 0.4773, 0.4408, 0.4773, 0.4539, 0.4545, 0.4671, 0.4545, 0.4671, 0.4773, 0.4539, 0.4773, 0.4671, 0.4545, 0.4803, 0.4545, 0.4803, 0.4773, 0.4671, 0.4773, 0.4803, 0.4545, 0.4934, 0.4545, 0.4934, 0.4773, 0.4803, 0.4773, 0.4934, 0.4545, 0.5066, 0.4545, 0.5066, 0.4773, 0.4934, 0.4773, 0.5066, 0.4545, 0.5197, 0.4545, 0.5197, 0.4773, 0.5066, 0.4773, 0.5197, 0.4545, 0.5329, 0.4545, 0.5329, 0.4773, 0.5197, 0.4773, 0.5329, 0.4545, 0.5461, 0.4545, 0.5461, 0.4773, 0.5329, 0.4773, 0.5461, 0.4545, 0.5592, 0.4545, 0.5592, 0.4773, 0.5461, 0.4773, 0.5592, 0.4545, 0.5724, 0.4545, 0.5724, 0.4773, 0.5592, 0.4773, 0.5724, 0.4545, 0.5855, 0.4545, 0.5855, 0.4773, 0.5724, 0.4773, 0.5855, 0.4545, 0.5987, 0.4545, 0.5987, 0.4773, 0.5855, 0.4773, 0.5987, 0.4545, 0.6118, 0.4545, 0.6118, 0.4773, 0.5987, 0.4773, 0.375, 0.4318, 0.3882, 0.4318, 0.3882, 0.4545, 0.375, 0.4545, 0.3882, 0.4318, 0.4013, 0.4318, 0.4013, 0.4545, 0.3882, 0.4545, 0.4013, 0.4318, 0.4145, 0.4318, 0.4145, 0.4545, 0.4013, 0.4545, 0.4145, 0.4318, 0.4276, 0.4318, 0.4276, 0.4545, 0.4145, 0.4545, 0.4276, 0.4318, 0.4408, 0.4318, 0.4408, 0.4545, 0.4276, 0.4545, 0.4408, 0.4318, 0.4539, 0.4318, 0.4539, 0.4545, 0.4408, 0.4545, 0.4539, 0.4318, 0.4671, 0.4318, 0.4671, 0.4545, 0.4539, 0.4545, 0.4671, 0.4318, 0.4803, 0.4318, 0.4803, 0.4545, 0.4671, 0.4545, 0.4803, 0.4318, 0.4934, 0.4318, 0.4934, 0.4545, 0.4803, 0.4545, 0.4934, 0.4318, 0.5066, 0.4318, 0.5066, 0.4545, 0.4934, 0.4545, 0.5066, 0.4318, 0.5197, 0.4318, 0.5197, 0.4545, 0.5066, 0.4545, 0.5197, 0.4318, 0.5329, 0.4318, 0.5329, 0.4545, 0.5197, 0.4545, 0.5329, 0.4318, 0.5461, 0.4318, 0.5461, 0.4545, 0.5329, 0.4545, 0.5461, 0.4318, 0.5592, 0.4318, 0.5592, 0.4545, 0.5461, 0.4545, 0.5592, 0.4318, 0.5724, 0.4318, 0.5724, 0.4545, 0.5592, 0.4545, 0.5724, 0.4318, 0.5855, 0.4318, 0.5855, 0.4545, 0.5724, 0.4545, 0.5855, 0.4318, 0.5987, 0.4318, 0.5987, 0.4545, 0.5855, 0.4545, 0.5987, 0.4318, 0.6118, 0.4318, 0.6118, 0.4545, 0.5987, 0.4545, 0.375, 0.4091, 0.3882, 0.4091, 0.3882, 0.4318, 0.375, 0.4318, 0.3882, 0.4091, 0.4013, 0.4091, 0.4013, 0.4318, 0.3882, 0.4318, 0.4013, 0.4091, 0.4145, 0.4091, 0.4145, 0.4318, 0.4013, 0.4318, 0.4145, 0.4091, 0.4276, 0.4091, 0.4276, 0.4318, 0.4145, 0.4318, 0.4276, 0.4091, 0.4408, 0.4091, 0.4408, 0.4318, 0.4276, 0.4318, 0.4408, 0.4091, 0.4539, 0.4091, 0.4539, 0.4318, 0.4408, 0.4318, 0.4539, 0.4091, 0.4671, 0.4091, 0.4671, 0.4318, 0.4539, 0.4318, 0.4671, 0.4091, 0.4803, 0.4091, 0.4803, 0.4318, 0.4671, 0.4318, 0.4803, 0.4091, 0.4934, 0.4091, 0.4934, 0.4318, 0.4803, 0.4318, 0.4934, 0.4091, 0.5066, 0.4091, 0.5066, 0.4318, 0.4934, 0.4318, 0.5066, 0.4091, 0.5197, 0.4091, 0.5197, 0.4318, 0.5066, 0.4318, 0.5197, 0.4091, 0.5329, 0.4091, 0.5329, 0.4318, 0.5197, 0.4318, 0.5329, 0.4091, 0.5461, 0.4091, 0.5461, 0.4318, 0.5329, 0.4318, 0.5461, 0.4091, 0.5592, 0.4091, 0.5592, 0.4318, 0.5461, 0.4318, 0.5592, 0.4091, 0.5724, 0.4091, 0.5724, 0.4318, 0.5592, 0.4318, 0.5724, 0.4091, 0.5855, 0.4091, 0.5855, 0.4318, 0.5724, 0.4318, 0.5855, 0.4091, 0.5987, 0.4091, 0.5987, 0.4318, 0.5855, 0.4318, 0.5987, 0.4091, 0.6118, 0.4091, 0.6118, 0.4318, 0.5987, 0.4318, 0.375, 0.3864, 0.3882, 0.3864, 0.3882, 0.4091, 0.375, 0.4091, 0.3882, 0.3864, 0.4013, 0.3864, 0.4013, 0.4091, 0.3882, 0.4091, 0.4013, 0.3864, 0.4145, 0.3864, 0.4145, 0.4091, 0.4013, 0.4091, 0.4145, 0.3864, 0.4276, 0.3864, 0.4276, 0.4091, 0.4145, 0.4091, 0.4276, 0.3864, 0.4408, 0.3864, 0.4408, 0.4091, 0.4276, 0.4091, 0.4408, 0.3864, 0.4539, 0.3864, 0.4539, 0.4091, 0.4408, 0.4091, 0.4539, 0.3864, 0.4671, 0.3864, 0.4671, 0.4091, 0.4539, 0.4091, 0.4671, 0.3864, 0.4803, 0.3864, 0.4803, 0.4091, 0.4671, 0.4091, 0.4803, 0.3864, 0.4934, 0.3864, 0.4934, 0.4091, 0.4803, 0.4091, 0.4934, 0.3864, 0.5066, 0.3864, 0.5066, 0.4091, 0.4934, 0.4091, 0.5066, 0.3864, 0.5197, 0.3864, 0.5197, 0.4091, 0.5066, 0.4091, 0.5197, 0.3864, 0.5329, 0.3864, 0.5329, 0.4091, 0.5197, 0.4091, 0.5329, 0.3864, 0.5461, 0.3864, 0.5461, 0.4091, 0.5329, 0.4091, 0.5461, 0.3864, 0.5592, 0.3864, 0.5592, 0.4091, 0.5461, 0.4091, 0.5592, 0.3864, 0.5724, 0.3864, 0.5724, 0.4091, 0.5592, 0.4091, 0.5724, 0.3864, 0.5855, 0.3864, 0.5855, 0.4091, 0.5724, 0.4091, 0.5855, 0.3864, 0.5987, 0.3864, 0.5987, 0.4091, 0.5855, 0.4091, 0.5987, 0.3864, 0.6118, 0.3864, 0.6118, 0.4091, 0.5987, 0.4091, 0.375, 0.3636, 0.3882, 0.3636, 0.3882, 0.3864, 0.375, 0.3864, 0.3882, 0.3636, 0.4013, 0.3636, 0.4013, 0.3864, 0.3882, 0.3864, 0.4013, 0.3636, 0.4145, 0.3636, 0.4145, 0.3864, 0.4013, 0.3864, 0.4145, 0.3636, 0.4276, 0.3636, 0.4276, 0.3864, 0.4145, 0.3864, 0.4276, 0.3636, 0.4408, 0.3636, 0.4408, 0.3864, 0.4276, 0.3864, 0.4408, 0.3636, 0.4539, 0.3636, 0.4539, 0.3864, 0.4408, 0.3864, 0.4539, 0.3636, 0.4671, 0.3636, 0.4671, 0.3864, 0.4539, 0.3864, 0.4671, 0.3636, 0.4803, 0.3636, 0.4803, 0.3864, 0.4671, 0.3864, 0.4803, 0.3636, 0.4934, 0.3636, 0.4934, 0.3864, 0.4803, 0.3864, 0.4934, 0.3636, 0.5066, 0.3636, 0.5066, 0.3864, 0.4934, 0.3864, 0.5066, 0.3636, 0.5197, 0.3636, 0.5197, 0.3864, 0.5066, 0.3864, 0.5197, 0.3636, 0.5329, 0.3636, 0.5329, 0.3864, 0.5197, 0.3864, 0.5329, 0.3636, 0.5461, 0.3636, 0.5461, 0.3864, 0.5329, 0.3864, 0.5461, 0.3636, 0.5592, 0.3636, 0.5592, 0.3864, 0.5461, 0.3864, 0.5592, 0.3636, 0.5724, 0.3636, 0.5724, 0.3864, 0.5592, 0.3864, 0.5724, 0.3636, 0.5855, 0.3636, 0.5855, 0.3864, 0.5724, 0.3864, 0.5855, 0.3636, 0.5987, 0.3636, 0.5987, 0.3864, 0.5855, 0.3864, 0.5987, 0.3636, 0.6118, 0.3636, 0.6118, 0.3864, 0.5987, 0.3864, 0.375, 0.3409, 0.3882, 0.3409, 0.3882, 0.3636, 0.375, 0.3636, 0.3882, 0.3409, 0.4013, 0.3409, 0.4013, 0.3636, 0.3882, 0.3636, 0.4013, 0.3409, 0.4145, 0.3409, 0.4145, 0.3636, 0.4013, 0.3636, 0.4145, 0.3409, 0.4276, 0.3409, 0.4276, 0.3636, 0.4145, 0.3636, 0.4276, 0.3409, 0.4408, 0.3409, 0.4408, 0.3636, 0.4276, 0.3636, 0.4408, 0.3409, 0.4539, 0.3409, 0.4539, 0.3636, 0.4408, 0.3636, 0.4539, 0.3409, 0.4671, 0.3409, 0.4671, 0.3636, 0.4539, 0.3636, 0.4671, 0.3409, 0.4803, 0.3409, 0.4803, 0.3636, 0.4671, 0.3636, 0.4803, 0.3409, 0.4934, 0.3409, 0.4934, 0.3636, 0.4803, 0.3636, 0.4934, 0.3409, 0.5066, 0.3409, 0.5066, 0.3636, 0.4934, 0.3636, 0.5066, 0.3409, 0.5197, 0.3409, 0.5197, 0.3636, 0.5066, 0.3636, 0.5197, 0.3409, 0.5329, 0.3409, 0.5329, 0.3636, 0.5197, 0.3636, 0.5329, 0.3409, 0.5461, 0.3409, 0.5461, 0.3636, 0.5329, 0.3636, 0.5461, 0.3409, 0.5592, 0.3409, 0.5592, 0.3636, 0.5461, 0.3636, 0.5592, 0.3409, 0.5724, 0.3409, 0.5724, 0.3636, 0.5592, 0.3636, 0.5724, 0.3409, 0.5855, 0.3409, 0.5855, 0.3636, 0.5724, 0.3636, 0.5855, 0.3409, 0.5987, 0.3409, 0.5987, 0.3636, 0.5855, 0.3636, 0.5987, 0.3409, 0.6118, 0.3409, 0.6118, 0.3636, 0.5987, 0.3636, 0.375, 0.3182, 0.3882, 0.3182, 0.3882, 0.3409, 0.375, 0.3409, 0.3882, 0.3182, 0.4013, 0.3182, 0.4013, 0.3409, 0.3882, 0.3409, 0.4013, 0.3182, 0.4145, 0.3182, 0.4145, 0.3409, 0.4013, 0.3409, 0.4145, 0.3182, 0.4276, 0.3182, 0.4276, 0.3409, 0.4145, 0.3409, 0.4276, 0.3182, 0.4408, 0.3182, 0.4408, 0.3409, 0.4276, 0.3409, 0.4408, 0.3182, 0.4539, 0.3182, 0.4539, 0.3409, 0.4408, 0.3409, 0.4539, 0.3182, 0.4671, 0.3182, 0.4671, 0.3409, 0.4539, 0.3409, 0.4671, 0.3182, 0.4803, 0.3182, 0.4803, 0.3409, 0.4671, 0.3409, 0.4803, 0.3182, 0.4934, 0.3182, 0.4934, 0.3409, 0.4803, 0.3409, 0.4934, 0.3182, 0.5066, 0.3182, 0.5066, 0.3409, 0.4934, 0.3409, 0.5066, 0.3182, 0.5197, 0.3182, 0.5197, 0.3409, 0.5066, 0.3409, 0.5197, 0.3182, 0.5329, 0.3182, 0.5329, 0.3409, 0.5197, 0.3409, 0.5329, 0.3182, 0.5461, 0.3182, 0.5461, 0.3409, 0.5329, 0.3409, 0.5461, 0.3182, 0.5592, 0.3182, 0.5592, 0.3409, 0.5461, 0.3409, 0.5592, 0.3182, 0.5724, 0.3182, 0.5724, 0.3409, 0.5592, 0.3409, 0.5724, 0.3182, 0.5855, 0.3182, 0.5855, 0.3409, 0.5724, 0.3409, 0.5855, 0.3182, 0.5987, 0.3182, 0.5987, 0.3409, 0.5855, 0.3409, 0.5987, 0.3182, 0.6118, 0.3182, 0.6118, 0.3409, 0.5987, 0.3409, 0.375, 0.2955, 0.3882, 0.2955, 0.3882, 0.3182, 0.375, 0.3182, 0.3882, 0.2955, 0.4013, 0.2955, 0.4013, 0.3182, 0.3882, 0.3182, 0.4013, 0.2955, 0.4145, 0.2955, 0.4145, 0.3182, 0.4013, 0.3182, 0.4145, 0.2955, 0.4276, 0.2955, 0.4276, 0.3182, 0.4145, 0.3182, 0.4276, 0.2955, 0.4408, 0.2955, 0.4408, 0.3182, 0.4276, 0.3182, 0.4408, 0.2955, 0.4539, 0.2955, 0.4539, 0.3182, 0.4408, 0.3182, 0.4539, 0.2955, 0.4671, 0.2955, 0.4671, 0.3182, 0.4539, 0.3182, 0.4671, 0.2955, 0.4803, 0.2955, 0.4803, 0.3182, 0.4671, 0.3182, 0.4803, 0.2955, 0.4934, 0.2955, 0.4934, 0.3182, 0.4803, 0.3182, 0.4934, 0.2955, 0.5066, 0.2955, 0.5066, 0.3182, 0.4934, 0.3182, 0.5066, 0.2955, 0.5197, 0.2955, 0.5197, 0.3182, 0.5066, 0.3182, 0.5197, 0.2955, 0.5329, 0.2955, 0.5329, 0.3182, 0.5197, 0.3182, 0.5329, 0.2955, 0.5461, 0.2955, 0.5461, 0.3182, 0.5329, 0.3182, 0.5461, 0.2955, 0.5592, 0.2955, 0.5592, 0.3182, 0.5461, 0.3182, 0.5592, 0.2955, 0.5724, 0.2955, 0.5724, 0.3182, 0.5592, 0.3182, 0.5724, 0.2955, 0.5855, 0.2955, 0.5855, 0.3182, 0.5724, 0.3182, 0.5855, 0.2955, 0.5987, 0.2955, 0.5987, 0.3182, 0.5855, 0.3182, 0.5987, 0.2955, 0.6118, 0.2955, 0.6118, 0.3182, 0.5987, 0.3182, 0.375, 0.2727, 0.3882, 0.2727, 0.3882, 0.2955, 0.375, 0.2955, 0.3882, 0.2727, 0.4013, 0.2727, 0.4013, 0.2955, 0.3882, 0.2955, 0.4013, 0.2727, 0.4145, 0.2727, 0.4145, 0.2955, 0.4013, 0.2955, 0.4145, 0.2727, 0.4276, 0.2727, 0.4276, 0.2955, 0.4145, 0.2955, 0.4276, 0.2727, 0.4408, 0.2727, 0.4408, 0.2955, 0.4276, 0.2955, 0.4408, 0.2727, 0.4539, 0.2727, 0.4539, 0.2955, 0.4408, 0.2955, 0.4539, 0.2727, 0.4671, 0.2727, 0.4671, 0.2955, 0.4539, 0.2955, 0.4671, 0.2727, 0.4803, 0.2727, 0.4803, 0.2955, 0.4671, 0.2955, 0.4803, 0.2727, 0.4934, 0.2727, 0.4934, 0.2955, 0.4803, 0.2955, 0.4934, 0.2727, 0.5066, 0.2727, 0.5066, 0.2955, 0.4934, 0.2955, 0.5066, 0.2727, 0.5197, 0.2727, 0.5197, 0.2955, 0.5066, 0.2955, 0.5197, 0.2727, 0.5329, 0.2727, 0.5329, 0.2955, 0.5197, 0.2955, 0.5329, 0.2727, 0.5461, 0.2727, 0.5461, 0.2955, 0.5329, 0.2955, 0.5461, 0.2727, 0.5592, 0.2727, 0.5592, 0.2955, 0.5461, 0.2955, 0.5592, 0.2727, 0.5724, 0.2727, 0.5724, 0.2955, 0.5592, 0.2955, 0.5724, 0.2727, 0.5855, 0.2727, 0.5855, 0.2955, 0.5724, 0.2955, 0.5855, 0.2727, 0.5987, 0.2727, 0.5987, 0.2955, 0.5855, 0.2955, 0.5987, 0.2727, 0.6118, 0.2727, 0.6118, 0.2955, 0.5987, 0.2955, 0.375, 0.25, 0.3882, 0.25, 0.3882, 0.2727, 0.375, 0.2727, 0.3882, 0.25, 0.4013, 0.25, 0.4013, 0.2727, 0.3882, 0.2727, 0.4013, 0.25, 0.4145, 0.25, 0.4145, 0.2727, 0.4013, 0.2727, 0.4145, 0.25, 0.4276, 0.25, 0.4276, 0.2727, 0.4145, 0.2727, 0.4276, 0.25, 0.4408, 0.25, 0.4408, 0.2727, 0.4276, 0.2727, 0.4408, 0.25, 0.4539, 0.25, 0.4539, 0.2727, 0.4408, 0.2727, 0.4539, 0.25, 0.4671, 0.25, 0.4671, 0.2727, 0.4539, 0.2727, 0.4671, 0.25, 0.4803, 0.25, 0.4803, 0.2727, 0.4671, 0.2727, 0.4803, 0.25, 0.4934, 0.25, 0.4934, 0.2727, 0.4803, 0.2727, 0.4934, 0.25, 0.5066, 0.25, 0.5066, 0.2727, 0.4934, 0.2727, 0.5066, 0.25, 0.5197, 0.25, 0.5197, 0.2727, 0.5066, 0.2727, 0.5197, 0.25, 0.5329, 0.25, 0.5329, 0.2727, 0.5197, 0.2727, 0.5329, 0.25, 0.5461, 0.25, 0.5461, 0.2727, 0.5329, 0.2727, 0.5461, 0.25, 0.5592, 0.25, 0.5592, 0.2727, 0.5461, 0.2727, 0.5592, 0.25, 0.5724, 0.25, 0.5724, 0.2727, 0.5592, 0.2727, 0.5724, 0.25, 0.5855, 0.25, 0.5855, 0.2727, 0.5724, 0.2727, 0.5855, 0.25, 0.5987, 0.25, 0.5987, 0.2727, 0.5855, 0.2727, 0.5987, 0.25, 0.6118, 0.25, 0.6118, 0.2727, 0.5987, 0.2727, 0.375, 0.9545, 0.3882, 0.9545, 0.3882, 0.9773, 0.375, 0.9773, 0.3882, 0.9545, 0.4013, 0.9545, 0.4013, 0.9773, 0.3882, 0.9773, 0.4013, 0.9545, 0.4145, 0.9545, 0.4145, 0.9773, 0.4013, 0.9773, 0.4145, 0.9545, 0.4276, 0.9545, 0.4276, 0.9773, 0.4145, 0.9773, 0.4276, 0.9545, 0.4408, 0.9545, 0.4408, 0.9773, 0.4276, 0.9773, 0.4408, 0.9545, 0.4539, 0.9545, 0.4539, 0.9773, 0.4408, 0.9773, 0.4539, 0.9545, 0.4671, 0.9545, 0.4671, 0.9773, 0.4539, 0.9773, 0.4671, 0.9545, 0.4803, 0.9545, 0.4803, 0.9773, 0.4671, 0.9773, 0.4803, 0.9545, 0.4934, 0.9545, 0.4934, 0.9773, 0.4803, 0.9773, 0.4934, 0.9545, 0.5066, 0.9545, 0.5066, 0.9773, 0.4934, 0.9773, 0.5066, 0.9545, 0.5197, 0.9545, 0.5197, 0.9773, 0.5066, 0.9773, 0.5197, 0.9545, 0.5329, 0.9545, 0.5329, 0.9773, 0.5197, 0.9773, 0.5329, 0.9545, 0.5461, 0.9545, 0.5461, 0.9773, 0.5329, 0.9773, 0.5461, 0.9545, 0.5592, 0.9545, 0.5592, 0.9773, 0.5461, 0.9773, 0.5592, 0.9545, 0.5724, 0.9545, 0.5724, 0.9773, 0.5592, 0.9773, 0.5724, 0.9545, 0.5855, 0.9545, 0.5855, 0.9773, 0.5724, 0.9773, 0.5855, 0.9545, 0.5987, 0.9545, 0.5987, 0.9773, 0.5855, 0.9773, 0.5987, 0.9545, 0.6118, 0.9545, 0.6118, 0.9773, 0.5987, 0.9773, 0.375, 0.9318, 0.3882, 0.9318, 0.3882, 0.9545, 0.375, 0.9545, 0.3882, 0.9318, 0.4013, 0.9318, 0.4013, 0.9545, 0.3882, 0.9545, 0.4013, 0.9318, 0.4145, 0.9318, 0.4145, 0.9545, 0.4013, 0.9545, 0.4145, 0.9318, 0.4276, 0.9318, 0.4276, 0.9545, 0.4145, 0.9545, 0.4276, 0.9318, 0.4408, 0.9318, 0.4408, 0.9545, 0.4276, 0.9545, 0.4408, 0.9318, 0.4539, 0.9318, 0.4539, 0.9545, 0.4408, 0.9545, 0.4539, 0.9318, 0.4671, 0.9318, 0.4671, 0.9545, 0.4539, 0.9545, 0.4671, 0.9318, 0.4803, 0.9318, 0.4803, 0.9545, 0.4671, 0.9545, 0.4803, 0.9318, 0.4934, 0.9318, 0.4934, 0.9545, 0.4803, 0.9545, 0.4934, 0.9318, 0.5066, 0.9318, 0.5066, 0.9545, 0.4934, 0.9545, 0.5066, 0.9318, 0.5197, 0.9318, 0.5197, 0.9545, 0.5066, 0.9545, 0.5197, 0.9318, 0.5329, 0.9318, 0.5329, 0.9545, 0.5197, 0.9545, 0.5329, 0.9318, 0.5461, 0.9318, 0.5461, 0.9545, 0.5329, 0.9545, 0.5461, 0.9318, 0.5592, 0.9318, 0.5592, 0.9545, 0.5461, 0.9545, 0.5592, 0.9318, 0.5724, 0.9318, 0.5724, 0.9545, 0.5592, 0.9545, 0.5724, 0.9318, 0.5855, 0.9318, 0.5855, 0.9545, 0.5724, 0.9545, 0.5855, 0.9318, 0.5987, 0.9318, 0.5987, 0.9545, 0.5855, 0.9545, 0.5987, 0.9318, 0.6118, 0.9318, 0.6118, 0.9545, 0.5987, 0.9545, 0.375, 0.9091, 0.3882, 0.9091, 0.3882, 0.9318, 0.375, 0.9318, 0.3882, 0.9091, 0.4013, 0.9091, 0.4013, 0.9318, 0.3882, 0.9318, 0.4013, 0.9091, 0.4145, 0.9091, 0.4145, 0.9318, 0.4013, 0.9318, 0.4145, 0.9091, 0.4276, 0.9091, 0.4276, 0.9318, 0.4145, 0.9318, 0.4276, 0.9091, 0.4408, 0.9091, 0.4408, 0.9318, 0.4276, 0.9318, 0.4408, 0.9091, 0.4539, 0.9091, 0.4539, 0.9318, 0.4408, 0.9318, 0.4539, 0.9091, 0.4671, 0.9091, 0.4671, 0.9318, 0.4539, 0.9318, 0.4671, 0.9091, 0.4803, 0.9091, 0.4803, 0.9318, 0.4671, 0.9318, 0.4803, 0.9091, 0.4934, 0.9091, 0.4934, 0.9318, 0.4803, 0.9318, 0.4934, 0.9091, 0.5066, 0.9091, 0.5066, 0.9318, 0.4934, 0.9318, 0.5066, 0.9091, 0.5197, 0.9091, 0.5197, 0.9318, 0.5066, 0.9318, 0.5197, 0.9091, 0.5329, 0.9091, 0.5329, 0.9318, 0.5197, 0.9318, 0.5329, 0.9091, 0.5461, 0.9091, 0.5461, 0.9318, 0.5329, 0.9318, 0.5461, 0.9091, 0.5592, 0.9091, 0.5592, 0.9318, 0.5461, 0.9318, 0.5592, 0.9091, 0.5724, 0.9091, 0.5724, 0.9318, 0.5592, 0.9318, 0.5724, 0.9091, 0.5855, 0.9091, 0.5855, 0.9318, 0.5724, 0.9318, 0.5855, 0.9091, 0.5987, 0.9091, 0.5987, 0.9318, 0.5855, 0.9318, 0.5987, 0.9091, 0.6118, 0.9091, 0.6118, 0.9318, 0.5987, 0.9318, 0.375, 0.8864, 0.3882, 0.8864, 0.3882, 0.9091, 0.375, 0.9091, 0.3882, 0.8864, 0.4013, 0.8864, 0.4013, 0.9091, 0.3882, 0.9091, 0.4013, 0.8864, 0.4145, 0.8864, 0.4145, 0.9091, 0.4013, 0.9091, 0.4145, 0.8864, 0.4276, 0.8864, 0.4276, 0.9091, 0.4145, 0.9091, 0.4276, 0.8864, 0.4408, 0.8864, 0.4408, 0.9091, 0.4276, 0.9091, 0.4408, 0.8864, 0.4539, 0.8864, 0.4539, 0.9091, 0.4408, 0.9091, 0.4539, 0.8864, 0.4671, 0.8864, 0.4671, 0.9091, 0.4539, 0.9091, 0.4671, 0.8864, 0.4803, 0.8864, 0.4803, 0.9091, 0.4671, 0.9091, 0.4803, 0.8864, 0.4934, 0.8864, 0.4934, 0.9091, 0.4803, 0.9091, 0.4934, 0.8864, 0.5066, 0.8864, 0.5066, 0.9091, 0.4934, 0.9091, 0.5066, 0.8864, 0.5197, 0.8864, 0.5197, 0.9091, 0.5066, 0.9091, 0.5197, 0.8864, 0.5329, 0.8864, 0.5329, 0.9091, 0.5197, 0.9091, 0.5329, 0.8864, 0.5461, 0.8864, 0.5461, 0.9091, 0.5329, 0.9091, 0.5461, 0.8864, 0.5592, 0.8864, 0.5592, 0.9091, 0.5461, 0.9091, 0.5592, 0.8864, 0.5724, 0.8864, 0.5724, 0.9091, 0.5592, 0.9091, 0.5724, 0.8864, 0.5855, 0.8864, 0.5855, 0.9091, 0.5724, 0.9091, 0.5855, 0.8864, 0.5987, 0.8864, 0.5987, 0.9091, 0.5855, 0.9091, 0.5987, 0.8864, 0.6118, 0.8864, 0.6118, 0.9091, 0.5987, 0.9091, 0.375, 0.8636, 0.3882, 0.8636, 0.3882, 0.8864, 0.375, 0.8864, 0.3882, 0.8636, 0.4013, 0.8636, 0.4013, 0.8864, 0.3882, 0.8864, 0.4013, 0.8636, 0.4145, 0.8636, 0.4145, 0.8864, 0.4013, 0.8864, 0.4145, 0.8636, 0.4276, 0.8636, 0.4276, 0.8864, 0.4145, 0.8864, 0.4276, 0.8636, 0.4408, 0.8636, 0.4408, 0.8864, 0.4276, 0.8864, 0.4408, 0.8636, 0.4539, 0.8636, 0.4539, 0.8864, 0.4408, 0.8864, 0.4539, 0.8636, 0.4671, 0.8636, 0.4671, 0.8864, 0.4539, 0.8864, 0.4671, 0.8636, 0.4803, 0.8636, 0.4803, 0.8864, 0.4671, 0.8864, 0.4803, 0.8636, 0.4934, 0.8636, 0.4934, 0.8864, 0.4803, 0.8864, 0.4934, 0.8636, 0.5066, 0.8636, 0.5066, 0.8864, 0.4934, 0.8864, 0.5066, 0.8636, 0.5197, 0.8636, 0.5197, 0.8864, 0.5066, 0.8864, 0.5197, 0.8636, 0.5329, 0.8636, 0.5329, 0.8864, 0.5197, 0.8864, 0.5329, 0.8636, 0.5461, 0.8636, 0.5461, 0.8864, 0.5329, 0.8864, 0.5461, 0.8636, 0.5592, 0.8636, 0.5592, 0.8864, 0.5461, 0.8864, 0.5592, 0.8636, 0.5724, 0.8636, 0.5724, 0.8864, 0.5592, 0.8864, 0.5724, 0.8636, 0.5855, 0.8636, 0.5855, 0.8864, 0.5724, 0.8864, 0.5855, 0.8636, 0.5987, 0.8636, 0.5987, 0.8864, 0.5855, 0.8864, 0.5987, 0.8636, 0.6118, 0.8636, 0.6118, 0.8864, 0.5987, 0.8864, 0.375, 0.8409, 0.3882, 0.8409, 0.3882, 0.8636, 0.375, 0.8636, 0.3882, 0.8409, 0.4013, 0.8409, 0.4013, 0.8636, 0.3882, 0.8636, 0.4013, 0.8409, 0.4145, 0.8409, 0.4145, 0.8636, 0.4013, 0.8636, 0.4145, 0.8409, 0.4276, 0.8409, 0.4276, 0.8636, 0.4145, 0.8636, 0.4276, 0.8409, 0.4408, 0.8409, 0.4408, 0.8636, 0.4276, 0.8636, 0.4408, 0.8409, 0.4539, 0.8409, 0.4539, 0.8636, 0.4408, 0.8636, 0.4539, 0.8409, 0.4671, 0.8409, 0.4671, 0.8636, 0.4539, 0.8636, 0.4671, 0.8409, 0.4803, 0.8409, 0.4803, 0.8636, 0.4671, 0.8636, 0.4803, 0.8409, 0.4934, 0.8409, 0.4934, 0.8636, 0.4803, 0.8636, 0.4934, 0.8409, 0.5066, 0.8409, 0.5066, 0.8636, 0.4934, 0.8636, 0.5066, 0.8409, 0.5197, 0.8409, 0.5197, 0.8636, 0.5066, 0.8636, 0.5197, 0.8409, 0.5329, 0.8409, 0.5329, 0.8636, 0.5197, 0.8636, 0.5329, 0.8409, 0.5461, 0.8409, 0.5461, 0.8636, 0.5329, 0.8636, 0.5461, 0.8409, 0.5592, 0.8409, 0.5592, 0.8636, 0.5461, 0.8636, 0.5592, 0.8409, 0.5724, 0.8409, 0.5724, 0.8636, 0.5592, 0.8636, 0.5724, 0.8409, 0.5855, 0.8409, 0.5855, 0.8636, 0.5724, 0.8636, 0.5855, 0.8409, 0.5987, 0.8409, 0.5987, 0.8636, 0.5855, 0.8636, 0.5987, 0.8409, 0.6118, 0.8409, 0.6118, 0.8636, 0.5987, 0.8636, 0.375, 0.8182, 0.3882, 0.8182, 0.3882, 0.8409, 0.375, 0.8409, 0.3882, 0.8182, 0.4013, 0.8182, 0.4013, 0.8409, 0.3882, 0.8409, 0.4013, 0.8182, 0.4145, 0.8182, 0.4145, 0.8409, 0.4013, 0.8409, 0.4145, 0.8182, 0.4276, 0.8182, 0.4276, 0.8409, 0.4145, 0.8409, 0.4276, 0.8182, 0.4408, 0.8182, 0.4408, 0.8409, 0.4276, 0.8409, 0.4408, 0.8182, 0.4539, 0.8182, 0.4539, 0.8409, 0.4408, 0.8409, 0.4539, 0.8182, 0.4671, 0.8182, 0.4671, 0.8409, 0.4539, 0.8409, 0.4671, 0.8182, 0.4803, 0.8182, 0.4803, 0.8409, 0.4671, 0.8409, 0.4803, 0.8182, 0.4934, 0.8182, 0.4934, 0.8409, 0.4803, 0.8409, 0.4934, 0.8182, 0.5066, 0.8182, 0.5066, 0.8409, 0.4934, 0.8409, 0.5066, 0.8182, 0.5197, 0.8182, 0.5197, 0.8409, 0.5066, 0.8409, 0.5197, 0.8182, 0.5329, 0.8182, 0.5329, 0.8409, 0.5197, 0.8409, 0.5329, 0.8182, 0.5461, 0.8182, 0.5461, 0.8409, 0.5329, 0.8409, 0.5461, 0.8182, 0.5592, 0.8182, 0.5592, 0.8409, 0.5461, 0.8409, 0.5592, 0.8182, 0.5724, 0.8182, 0.5724, 0.8409, 0.5592, 0.8409, 0.5724, 0.8182, 0.5855, 0.8182, 0.5855, 0.8409, 0.5724, 0.8409, 0.5855, 0.8182, 0.5987, 0.8182, 0.5987, 0.8409, 0.5855, 0.8409, 0.5987, 0.8182, 0.6118, 0.8182, 0.6118, 0.8409, 0.5987, 0.8409, 0.375, 0.7955, 0.3882, 0.7955, 0.3882, 0.8182, 0.375, 0.8182, 0.3882, 0.7955, 0.4013, 0.7955, 0.4013, 0.8182, 0.3882, 0.8182, 0.4013, 0.7955, 0.4145, 0.7955, 0.4145, 0.8182, 0.4013, 0.8182, 0.4145, 0.7955, 0.4276, 0.7955, 0.4276, 0.8182, 0.4145, 0.8182, 0.4276, 0.7955, 0.4408, 0.7955, 0.4408, 0.8182, 0.4276, 0.8182, 0.4408, 0.7955, 0.4539, 0.7955, 0.4539, 0.8182, 0.4408, 0.8182, 0.4539, 0.7955, 0.4671, 0.7955, 0.4671, 0.8182, 0.4539, 0.8182, 0.4671, 0.7955, 0.4803, 0.7955, 0.4803, 0.8182, 0.4671, 0.8182, 0.4803, 0.7955, 0.4934, 0.7955, 0.4934, 0.8182, 0.4803, 0.8182, 0.4934, 0.7955, 0.5066, 0.7955, 0.5066, 0.8182, 0.4934, 0.8182, 0.5066, 0.7955, 0.5197, 0.7955, 0.5197, 0.8182, 0.5066, 0.8182, 0.5197, 0.7955, 0.5329, 0.7955, 0.5329, 0.8182, 0.5197, 0.8182, 0.5329, 0.7955, 0.5461, 0.7955, 0.5461, 0.8182, 0.5329, 0.8182, 0.5461, 0.7955, 0.5592, 0.7955, 0.5592, 0.8182, 0.5461, 0.8182, 0.5592, 0.7955, 0.5724, 0.7955, 0.5724, 0.8182, 0.5592, 0.8182, 0.5724, 0.7955, 0.5855, 0.7955, 0.5855, 0.8182, 0.5724, 0.8182, 0.5855, 0.7955, 0.5987, 0.7955, 0.5987, 0.8182, 0.5855, 0.8182, 0.5987, 0.7955, 0.6118, 0.7955, 0.6118, 0.8182, 0.5987, 0.8182, 0.375, 0.7727, 0.3882, 0.7727, 0.3882, 0.7955, 0.375, 0.7955, 0.3882, 0.7727, 0.4013, 0.7727, 0.4013, 0.7955, 0.3882, 0.7955, 0.4013, 0.7727, 0.4145, 0.7727, 0.4145, 0.7955, 0.4013, 0.7955, 0.4145, 0.7727, 0.4276, 0.7727, 0.4276, 0.7955, 0.4145, 0.7955, 0.4276, 0.7727, 0.4408, 0.7727, 0.4408, 0.7955, 0.4276, 0.7955, 0.4408, 0.7727, 0.4539, 0.7727, 0.4539, 0.7955, 0.4408, 0.7955, 0.4539, 0.7727, 0.4671, 0.7727, 0.4671, 0.7955, 0.4539, 0.7955, 0.4671, 0.7727, 0.4803, 0.7727, 0.4803, 0.7955, 0.4671, 0.7955, 0.4803, 0.7727, 0.4934, 0.7727, 0.4934, 0.7955, 0.4803, 0.7955, 0.4934, 0.7727, 0.5066, 0.7727, 0.5066, 0.7955, 0.4934, 0.7955, 0.5066, 0.7727, 0.5197, 0.7727, 0.5197, 0.7955, 0.5066, 0.7955, 0.5197, 0.7727, 0.5329, 0.7727, 0.5329, 0.7955, 0.5197, 0.7955, 0.5329, 0.7727, 0.5461, 0.7727, 0.5461, 0.7955, 0.5329, 0.7955, 0.5461, 0.7727, 0.5592, 0.7727, 0.5592, 0.7955, 0.5461, 0.7955, 0.5592, 0.7727, 0.5724, 0.7727, 0.5724, 0.7955, 0.5592, 0.7955, 0.5724, 0.7727, 0.5855, 0.7727, 0.5855, 0.7955, 0.5724, 0.7955, 0.5855, 0.7727, 0.5987, 0.7727, 0.5987, 0.7955, 0.5855, 0.7955, 0.5987, 0.7727, 0.6118, 0.7727, 0.6118, 0.7955, 0.5987, 0.7955, 0.375, 0.75, 0.3882, 0.75, 0.3882, 0.7727, 0.375, 0.7727, 0.3882, 0.75, 0.4013, 0.75, 0.4013, 0.7727, 0.3882, 0.7727, 0.4013, 0.75, 0.4145, 0.75, 0.4145, 0.7727, 0.4013, 0.7727, 0.4145, 0.75, 0.4276, 0.75, 0.4276, 0.7727, 0.4145, 0.7727, 0.4276, 0.75, 0.4408, 0.75, 0.4408, 0.7727, 0.4276, 0.7727, 0.4408, 0.75, 0.4539, 0.75, 0.4539, 0.7727, 0.4408, 0.7727, 0.4539, 0.75, 0.4671, 0.75, 0.4671, 0.7727, 0.4539, 0.7727, 0.4671, 0.75, 0.4803, 0.75, 0.4803, 0.7727, 0.4671, 0.7727, 0.4803, 0.75, 0.4934, 0.75, 0.4934, 0.7727, 0.4803, 0.7727, 0.4934, 0.75, 0.5066, 0.75, 0.5066, 0.7727, 0.4934, 0.7727, 0.5066, 0.75, 0.5197, 0.75, 0.5197, 0.7727, 0.5066, 0.7727, 0.5197, 0.75, 0.5329, 0.75, 0.5329, 0.7727, 0.5197, 0.7727, 0.5329, 0.75, 0.5461, 0.75, 0.5461, 0.7727, 0.5329, 0.7727, 0.5461, 0.75, 0.5592, 0.75, 0.5592, 0.7727, 0.5461, 0.7727, 0.5592, 0.75, 0.5724, 0.75, 0.5724, 0.7727, 0.5592, 0.7727, 0.5724, 0.75, 0.5855, 0.75, 0.5855, 0.7727, 0.5724, 0.7727, 0.5855, 0.75, 0.5987, 0.75, 0.5987, 0.7727, 0.5855, 0.7727, 0.5987, 0.75, 0.6118, 0.75, 0.6118, 0.7727, 0.5987, 0.7727, 0.375, 0.9773, 0.3882, 0.9773, 0.3882, 1.0, 0.375, 1.0, 0.3882, 0.9773, 0.4013, 0.9773, 0.4013, 1.0, 0.3882, 1.0, 0.4013, 0.9773, 0.4145, 0.9773, 0.4145, 1.0, 0.4013, 1.0, 0.4145, 0.9773, 0.4276, 0.9773, 0.4276, 1.0, 0.4145, 1.0, 0.4276, 0.9773, 0.4408, 0.9773, 0.4408, 1.0, 0.4276, 1.0, 0.4408, 0.9773, 0.4539, 0.9773, 0.4539, 1.0, 0.4408, 1.0, 0.4539, 0.9773, 0.4671, 0.9773, 0.4671, 1.0, 0.4539, 1.0, 0.4671, 0.9773, 0.4803, 0.9773, 0.4803, 1.0, 0.4671, 1.0, 0.4803, 0.9773, 0.4934, 0.9773, 0.4934, 1.0, 0.4803, 1.0, 0.4934, 0.9773, 0.5066, 0.9773, 0.5066, 1.0, 0.4934, 1.0, 0.5066, 0.9773, 0.5197, 0.9773, 0.5197, 1.0, 0.5066, 1.0, 0.5197, 0.9773, 0.5329, 0.9773, 0.5329, 1.0, 0.5197, 1.0, 0.5329, 0.9773, 0.5461, 0.9773, 0.5461, 1.0, 0.5329, 1.0, 0.5461, 0.9773, 0.5592, 0.9773, 0.5592, 1.0, 0.5461, 1.0, 0.5592, 0.9773, 0.5724, 0.9773, 0.5724, 1.0, 0.5592, 1.0, 0.5724, 0.9773, 0.5855, 0.9773, 0.5855, 1.0, 0.5724, 1.0, 0.5855, 0.9773, 0.5987, 0.9773, 0.5987, 1.0, 0.5855, 1.0, 0.5987, 0.9773, 0.6118, 0.9773, 0.6118, 1.0, 0.5987, 1.0, 0.375, 0.5, 0.3882, 0.5, 0.3882, 0.75, 0.375, 0.75, 0.3882, 0.5, 0.4013, 0.5, 0.4013, 0.75, 0.3882, 0.75, 0.4013, 0.5, 0.4145, 0.5, 0.4145, 0.75, 0.4013, 0.75, 0.4145, 0.5, 0.4276, 0.5, 0.4276, 0.75, 0.4145, 0.75, 0.4276, 0.5, 0.4408, 0.5, 0.4408, 0.75, 0.4276, 0.75, 0.4408, 0.5, 0.4539, 0.5, 0.4539, 0.75, 0.4408, 0.75, 0.4539, 0.5, 0.4671, 0.5, 0.4671, 0.75, 0.4539, 0.75, 0.4671, 0.5, 0.4803, 0.5, 0.4803, 0.75, 0.4671, 0.75, 0.4803, 0.5, 0.4934, 0.5, 0.4934, 0.75, 0.4803, 0.75, 0.4934, 0.5, 0.5066, 0.5, 0.5066, 0.75, 0.4934, 0.75, 0.5066, 0.5, 0.5197, 0.5, 0.5197, 0.75, 0.5066, 0.75, 0.5197, 0.5, 0.5329, 0.5, 0.5329, 0.75, 0.5197, 0.75, 0.5329, 0.5, 0.5461, 0.5, 0.5461, 0.75, 0.5329, 0.75, 0.5461, 0.5, 0.5592, 0.5, 0.5592, 0.75, 0.5461, 0.75, 0.5592, 0.5, 0.5724, 0.5, 0.5724, 0.75, 0.5592, 0.75, 0.5724, 0.5, 0.5855, 0.5, 0.5855, 0.75, 0.5724, 0.75, 0.5855, 0.5, 0.5987, 0.5, 0.5987, 0.75, 0.5855, 0.75, 0.5987, 0.5, 0.6118, 0.5, 0.6118, 0.75, 0.5987, 0.75, 0.375, 0.4773, 0.3882, 0.4773, 0.3882, 0.5, 0.375, 0.5, 0.3882, 0.4773, 0.4013, 0.4773, 0.4013, 0.5, 0.3882, 0.5, 0.4013, 0.4773, 0.4145, 0.4773, 0.4145, 0.5, 0.4013, 0.5, 0.4145, 0.4773, 0.4276, 0.4773, 0.4276, 0.5, 0.4145, 0.5, 0.4276, 0.4773, 0.4408, 0.4773, 0.4408, 0.5, 0.4276, 0.5, 0.4408, 0.4773, 0.4539, 0.4773, 0.4539, 0.5, 0.4408, 0.5, 0.4539, 0.4773, 0.4671, 0.4773, 0.4671, 0.5, 0.4539, 0.5, 0.4671, 0.4773, 0.4803, 0.4773, 0.4803, 0.5, 0.4671, 0.5, 0.4803, 0.4773, 0.4934, 0.4773, 0.4934, 0.5, 0.4803, 0.5, 0.4934, 0.4773, 0.5066, 0.4773, 0.5066, 0.5, 0.4934, 0.5, 0.5066, 0.4773, 0.5197, 0.4773, 0.5197, 0.5, 0.5066, 0.5, 0.5197, 0.4773, 0.5329, 0.4773, 0.5329, 0.5, 0.5197, 0.5, 0.5329, 0.4773, 0.5461, 0.4773, 0.5461, 0.5, 0.5329, 0.5, 0.5461, 0.4773, 0.5592, 0.4773, 0.5592, 0.5, 0.5461, 0.5, 0.5592, 0.4773, 0.5724, 0.4773, 0.5724, 0.5, 0.5592, 0.5, 0.5724, 0.4773, 0.5855, 0.4773, 0.5855, 0.5, 0.5724, 0.5, 0.5855, 0.4773, 0.5987, 0.4773, 0.5987, 0.5, 0.5855, 0.5, 0.5987, 0.4773, 0.6118, 0.4773, 0.6118, 0.5, 0.5987, 0.5, 0.375, 0.0, 0.3882, 0.0, 0.3882, 0.25, 0.375, 0.25, 0.3882, 0.0, 0.4013, 0.0, 0.4013, 0.25, 0.3882, 0.25, 0.4013, 0.0, 0.4145, 0.0, 0.4145, 0.25, 0.4013, 0.25, 0.4145, 0.0, 0.4276, 0.0, 0.4276, 0.25, 0.4145, 0.25, 0.4276, 0.0, 0.4408, 0.0, 0.4408, 0.25, 0.4276, 0.25, 0.4408, 0.0, 0.4539, 0.0, 0.4539, 0.25, 0.4408, 0.25, 0.4539, 0.0, 0.4671, 0.0, 0.4671, 0.25, 0.4539, 0.25, 0.4671, 0.0, 0.4803, 0.0, 0.4803, 0.25, 0.4671, 0.25, 0.4803, 0.0, 0.4934, 0.0, 0.4934, 0.25, 0.4803, 0.25, 0.4934, 0.0, 0.5066, 0.0, 0.5066, 0.25, 0.4934, 0.25, 0.5066, 0.0, 0.5197, 0.0, 0.5197, 0.25, 0.5066, 0.25, 0.5197, 0.0, 0.5329, 0.0, 0.5329, 0.25, 0.5197, 0.25, 0.5329, 0.0, 0.5461, 0.0, 0.5461, 0.25, 0.5329, 0.25, 0.5461, 0.0, 0.5592, 0.0, 0.5592, 0.25, 0.5461, 0.25, 0.5592, 0.0, 0.5724, 0.0, 0.5724, 0.25, 0.5592, 0.25, 0.5724, 0.0, 0.5855, 0.0, 0.5855, 0.25, 0.5724, 0.25, 0.5855, 0.0, 0.5987, 0.0, 0.5987, 0.25, 0.5855, 0.25, 0.5987, 0.0, 0.6118, 0.0, 0.6118, 0.25, 0.5987, 0.25])
me_cube.materials.append(mat_rock)
me_cube.materials.append(None)
me_cube.use_remesh_preserve_volume = False
me_cube.use_remesh_preserve_attributes = False
me_cube.use_mirror_vertex_groups = False
me_cube.update()
me_icosphere = bpy.data.meshes.new('Icosphere')
me_icosphere.from_pydata([(0.0, 0.0, -0.181), (0.131, -0.1762, -0.08094), (-0.05002, -0.285, -0.08094), (-0.1619, 0.0, -0.08094), (-0.05002, 0.285, -0.08094), (0.131, 0.1762, -0.08094), (0.05002, -0.285, 0.08094), (-0.131, -0.1762, 0.08094), (-0.131, 0.1762, 0.08094), (0.05002, 0.285, 0.08094), (0.1619, 0.0, 0.08094), (0.0, 0.0, 0.181), (-0.0294, -0.1675, -0.154), (0.07698, -0.1035, -0.154), (0.04758, -0.2711, -0.09515), (0.154, 0.0, -0.09515), (0.07698, 0.1035, -0.154), (-0.09515, 0.0, -0.154), (-0.1246, -0.1675, -0.09515), (-0.0294, 0.1675, -0.154), (-0.1246, 0.1675, -0.09515), (0.04758, 0.2711, -0.09515), (0.1721, -0.1035, 0.0), (0.1721, 0.1035, 0.0), (0.0, -0.3351, 0.0), (0.1064, -0.2711, 0.0), (-0.1721, -0.1035, 0.0), (-0.1064, -0.2711, 0.0), (-0.1064, 0.2711, 0.0), (-0.1721, 0.1035, 0.0), (0.1064, 0.2711, 0.0), (0.0, 0.3351, 0.0), (0.1246, -0.1675, 0.09515), (-0.04758, -0.2711, 0.09515), (-0.154, 0.0, 0.09515), (-0.04758, 0.2711, 0.09515), (0.1246, 0.1675, 0.09515), (0.0294, -0.1675, 0.154), (0.09515, 0.0, 0.154), (-0.07698, -0.1035, 0.154), (-0.07698, 0.1035, 0.154), (0.0294, 0.1675, 0.154)], [], [(0, 13, 12), (1, 13, 15), (0, 12, 17), (0, 17, 19), (0, 19, 16), (1, 15, 22), (2, 14, 24), (3, 18, 26), (4, 20, 28), (5, 21, 30), (1, 22, 25), (2, 24, 27), (3, 26, 29), (4, 28, 31), (5, 30, 23), (6, 32, 37), (7, 33, 39), (8, 34, 40), (9, 35, 41), (10, 36, 38), (38, 41, 11), (38, 36, 41), (36, 9, 41), (41, 40, 11), (41, 35, 40), (35, 8, 40), (40, 39, 11), (40, 34, 39), (34, 7, 39), (39, 37, 11), (39, 33, 37), (33, 6, 37), (37, 38, 11), (37, 32, 38), (32, 10, 38), (23, 36, 10), (23, 30, 36), (30, 9, 36), (31, 35, 9), (31, 28, 35), (28, 8, 35), (29, 34, 8), (29, 26, 34), (26, 7, 34), (27, 33, 7), (27, 24, 33), (24, 6, 33), (25, 32, 6), (25, 22, 32), (22, 10, 32), (30, 31, 9), (30, 21, 31), (21, 4, 31), (28, 29, 8), (28, 20, 29), (20, 3, 29), (26, 27, 7), (26, 18, 27), (18, 2, 27), (24, 25, 6), (24, 14, 25), (14, 1, 25), (22, 23, 10), (22, 15, 23), (15, 5, 23), (16, 21, 5), (16, 19, 21), (19, 4, 21), (19, 20, 4), (19, 17, 20), (17, 3, 20), (17, 18, 3), (17, 12, 18), (12, 2, 18), (15, 16, 5), (15, 13, 16), (13, 0, 16), (12, 14, 2), (12, 13, 14), (13, 1, 14)])
_uv = me_icosphere.uv_layers.new(name='UVMap')
_uv.uv.foreach_set('vector', [0.8182, 0.0, 0.7727, 0.07873, 0.8636, 0.07873, 0.7273, 0.1575, 0.6818, 0.07873, 0.6364, 0.1575, 0.09091, 0.0, 0.04545, 0.07873, 0.1364, 0.07873, 0.2727, 0.0, 0.2273, 0.07873, 0.3182, 0.07873, 0.4545, 0.0, 0.4091, 0.07873, 0.5, 0.07873, 0.7273, 0.1575, 0.6364, 0.1575, 0.6818, 0.2362, 0.9091, 0.1575, 0.8182, 0.1575, 0.8636, 0.2362, 0.1818, 0.1575, 0.09091, 0.1575, 0.1364, 0.2362, 0.3636, 0.1575, 0.2727, 0.1575, 0.3182, 0.2362, 0.5455, 0.1575, 0.4545, 0.1575, 0.5, 0.2362, 0.7273, 0.1575, 0.6818, 0.2362, 0.7727, 0.2362, 0.9091, 0.1575, 0.8636, 0.2362, 0.9545, 0.2362, 0.1818, 0.1575, 0.1364, 0.2362, 0.2273, 0.2362, 0.3636, 0.1575, 0.3182, 0.2362, 0.4091, 0.2362, 0.5455, 0.1575, 0.5, 0.2362, 0.5909, 0.2362, 0.8182, 0.3149, 0.7273, 0.3149, 0.7727, 0.3937, 1.0, 0.3149, 0.9091, 0.3149, 0.9545, 0.3937, 0.2727, 0.3149, 0.1818, 0.3149, 0.2273, 0.3937, 0.4545, 0.3149, 0.3636, 0.3149, 0.4091, 0.3937, 0.6364, 0.3149, 0.5455, 0.3149, 0.5909, 0.3937, 0.5909, 0.3937, 0.5, 0.3937, 0.5455, 0.4724, 0.5909, 0.3937, 0.5455, 0.3149, 0.5, 0.3937, 0.5455, 0.3149, 0.4545, 0.3149, 0.5, 0.3937, 0.4091, 0.3937, 0.3182, 0.3937, 0.3636, 0.4724, 0.4091, 0.3937, 0.3636, 0.3149, 0.3182, 0.3937, 0.3636, 0.3149, 0.2727, 0.3149, 0.3182, 0.3937, 0.2273, 0.3937, 0.1364, 0.3937, 0.1818, 0.4724, 0.2273, 0.3937, 0.1818, 0.3149, 0.1364, 0.3937, 0.1818, 0.3149, 0.09091, 0.3149, 0.1364, 0.3937, 0.9545, 0.3937, 0.8636, 0.3937, 0.9091, 0.4724, 0.9545, 0.3937, 0.9091, 0.3149, 0.8636, 0.3937, 0.9091, 0.3149, 0.8182, 0.3149, 0.8636, 0.3937, 0.7727, 0.3937, 0.6818, 0.3937, 0.7273, 0.4724, 0.7727, 0.3937, 0.7273, 0.3149, 0.6818, 0.3937, 0.7273, 0.3149, 0.6364, 0.3149, 0.6818, 0.3937, 0.5909, 0.2362, 0.5455, 0.3149, 0.6364, 0.3149, 0.5909, 0.2362, 0.5, 0.2362, 0.5455, 0.3149, 0.5, 0.2362, 0.4545, 0.3149, 0.5455, 0.3149, 0.4091, 0.2362, 0.3636, 0.3149, 0.4545, 0.3149, 0.4091, 0.2362, 0.3182, 0.2362, 0.3636, 0.3149, 0.3182, 0.2362, 0.2727, 0.3149, 0.3636, 0.3149, 0.2273, 0.2362, 0.1818, 0.3149, 0.2727, 0.3149, 0.2273, 0.2362, 0.1364, 0.2362, 0.1818, 0.3149, 0.1364, 0.2362, 0.09091, 0.3149, 0.1818, 0.3149, 0.9545, 0.2362, 0.9091, 0.3149, 1.0, 0.3149, 0.9545, 0.2362, 0.8636, 0.2362, 0.9091, 0.3149, 0.8636, 0.2362, 0.8182, 0.3149, 0.9091, 0.3149, 0.7727, 0.2362, 0.7273, 0.3149, 0.8182, 0.3149, 0.7727, 0.2362, 0.6818, 0.2362, 0.7273, 0.3149, 0.6818, 0.2362, 0.6364, 0.3149, 0.7273, 0.3149, 0.5, 0.2362, 0.4091, 0.2362, 0.4545, 0.3149, 0.5, 0.2362, 0.4545, 0.1575, 0.4091, 0.2362, 0.4545, 0.1575, 0.3636, 0.1575, 0.4091, 0.2362, 0.3182, 0.2362, 0.2273, 0.2362, 0.2727, 0.3149, 0.3182, 0.2362, 0.2727, 0.1575, 0.2273, 0.2362, 0.2727, 0.1575, 0.1818, 0.1575, 0.2273, 0.2362, 0.1364, 0.2362, 0.04545, 0.2362, 0.09091, 0.3149, 0.1364, 0.2362, 0.09091, 0.1575, 0.04545, 0.2362, 0.09091, 0.1575, 0.0, 0.1575, 0.04545, 0.2362, 0.8636, 0.2362, 0.7727, 0.2362, 0.8182, 0.3149, 0.8636, 0.2362, 0.8182, 0.1575, 0.7727, 0.2362, 0.8182, 0.1575, 0.7273, 0.1575, 0.7727, 0.2362, 0.6818, 0.2362, 0.5909, 0.2362, 0.6364, 0.3149, 0.6818, 0.2362, 0.6364, 0.1575, 0.5909, 0.2362, 0.6364, 0.1575, 0.5455, 0.1575, 0.5909, 0.2362, 0.5, 0.07873, 0.4545, 0.1575, 0.5455, 0.1575, 0.5, 0.07873, 0.4091, 0.07873, 0.4545, 0.1575, 0.4091, 0.07873, 0.3636, 0.1575, 0.4545, 0.1575, 0.3182, 0.07873, 0.2727, 0.1575, 0.3636, 0.1575, 0.3182, 0.07873, 0.2273, 0.07873, 0.2727, 0.1575, 0.2273, 0.07873, 0.1818, 0.1575, 0.2727, 0.1575, 0.1364, 0.07873, 0.09091, 0.1575, 0.1818, 0.1575, 0.1364, 0.07873, 0.04545, 0.07873, 0.09091, 0.1575, 0.04545, 0.07873, 0.0, 0.1575, 0.09091, 0.1575, 0.6364, 0.1575, 0.5909, 0.07873, 0.5455, 0.1575, 0.6364, 0.1575, 0.6818, 0.07873, 0.5909, 0.07873, 0.6818, 0.07873, 0.6364, 0.0, 0.5909, 0.07873, 0.8636, 0.07873, 0.8182, 0.1575, 0.9091, 0.1575, 0.8636, 0.07873, 0.7727, 0.07873, 0.8182, 0.1575, 0.7727, 0.07873, 0.7273, 0.1575, 0.8182, 0.1575])
me_icosphere.use_remesh_preserve_volume = False
me_icosphere.use_remesh_preserve_attributes = False
me_icosphere.use_mirror_vertex_groups = False
me_icosphere.update()
me_icosphere_001 = bpy.data.meshes.new('Icosphere.001')
me_icosphere_001.from_pydata([(0.0, 0.0, -0.181), (0.131, -0.1762, -0.08094), (-0.05002, -0.285, -0.08094), (-0.1619, 0.0, -0.08094), (-0.05002, 0.285, -0.08094), (0.131, 0.1762, -0.08094), (0.05002, -0.285, 0.08094), (-0.131, -0.1762, 0.08094), (-0.131, 0.1762, 0.08094), (0.05002, 0.285, 0.08094), (0.1619, 0.0, 0.08094), (0.0, 0.0, 0.181), (-0.0294, -0.1675, -0.154), (0.07698, -0.1035, -0.154), (0.04758, -0.2711, -0.09515), (0.154, 0.0, -0.09515), (0.07698, 0.1035, -0.154), (-0.09515, 0.0, -0.154), (-0.1246, -0.1675, -0.09515), (-0.0294, 0.1675, -0.154), (-0.1246, 0.1675, -0.09515), (0.04758, 0.2711, -0.09515), (0.1721, -0.1035, 0.0), (0.1721, 0.1035, 0.0), (0.0, -0.3351, 0.0), (0.1064, -0.2711, 0.0), (-0.1721, -0.1035, 0.0), (-0.1064, -0.2711, 0.0), (-0.1064, 0.2711, 0.0), (-0.1721, 0.1035, 0.0), (0.1064, 0.2711, 0.0), (0.0, 0.3351, 0.0), (0.1246, -0.1675, 0.09515), (-0.04758, -0.2711, 0.09515), (-0.154, 0.0, 0.09515), (-0.04758, 0.2711, 0.09515), (0.1246, 0.1675, 0.09515), (0.0294, -0.1675, 0.154), (0.09515, 0.0, 0.154), (-0.07698, -0.1035, 0.154), (-0.07698, 0.1035, 0.154), (0.0294, 0.1675, 0.154)], [], [(0, 13, 12), (1, 13, 15), (0, 12, 17), (0, 17, 19), (0, 19, 16), (1, 15, 22), (2, 14, 24), (3, 18, 26), (4, 20, 28), (5, 21, 30), (1, 22, 25), (2, 24, 27), (3, 26, 29), (4, 28, 31), (5, 30, 23), (6, 32, 37), (7, 33, 39), (8, 34, 40), (9, 35, 41), (10, 36, 38), (38, 41, 11), (38, 36, 41), (36, 9, 41), (41, 40, 11), (41, 35, 40), (35, 8, 40), (40, 39, 11), (40, 34, 39), (34, 7, 39), (39, 37, 11), (39, 33, 37), (33, 6, 37), (37, 38, 11), (37, 32, 38), (32, 10, 38), (23, 36, 10), (23, 30, 36), (30, 9, 36), (31, 35, 9), (31, 28, 35), (28, 8, 35), (29, 34, 8), (29, 26, 34), (26, 7, 34), (27, 33, 7), (27, 24, 33), (24, 6, 33), (25, 32, 6), (25, 22, 32), (22, 10, 32), (30, 31, 9), (30, 21, 31), (21, 4, 31), (28, 29, 8), (28, 20, 29), (20, 3, 29), (26, 27, 7), (26, 18, 27), (18, 2, 27), (24, 25, 6), (24, 14, 25), (14, 1, 25), (22, 23, 10), (22, 15, 23), (15, 5, 23), (16, 21, 5), (16, 19, 21), (19, 4, 21), (19, 20, 4), (19, 17, 20), (17, 3, 20), (17, 18, 3), (17, 12, 18), (12, 2, 18), (15, 16, 5), (15, 13, 16), (13, 0, 16), (12, 14, 2), (12, 13, 14), (13, 1, 14)])
_uv = me_icosphere_001.uv_layers.new(name='UVMap')
_uv.uv.foreach_set('vector', [0.8182, 0.0, 0.7727, 0.07873, 0.8636, 0.07873, 0.7273, 0.1575, 0.6818, 0.07873, 0.6364, 0.1575, 0.09091, 0.0, 0.04545, 0.07873, 0.1364, 0.07873, 0.2727, 0.0, 0.2273, 0.07873, 0.3182, 0.07873, 0.4545, 0.0, 0.4091, 0.07873, 0.5, 0.07873, 0.7273, 0.1575, 0.6364, 0.1575, 0.6818, 0.2362, 0.9091, 0.1575, 0.8182, 0.1575, 0.8636, 0.2362, 0.1818, 0.1575, 0.09091, 0.1575, 0.1364, 0.2362, 0.3636, 0.1575, 0.2727, 0.1575, 0.3182, 0.2362, 0.5455, 0.1575, 0.4545, 0.1575, 0.5, 0.2362, 0.7273, 0.1575, 0.6818, 0.2362, 0.7727, 0.2362, 0.9091, 0.1575, 0.8636, 0.2362, 0.9545, 0.2362, 0.1818, 0.1575, 0.1364, 0.2362, 0.2273, 0.2362, 0.3636, 0.1575, 0.3182, 0.2362, 0.4091, 0.2362, 0.5455, 0.1575, 0.5, 0.2362, 0.5909, 0.2362, 0.8182, 0.3149, 0.7273, 0.3149, 0.7727, 0.3937, 1.0, 0.3149, 0.9091, 0.3149, 0.9545, 0.3937, 0.2727, 0.3149, 0.1818, 0.3149, 0.2273, 0.3937, 0.4545, 0.3149, 0.3636, 0.3149, 0.4091, 0.3937, 0.6364, 0.3149, 0.5455, 0.3149, 0.5909, 0.3937, 0.5909, 0.3937, 0.5, 0.3937, 0.5455, 0.4724, 0.5909, 0.3937, 0.5455, 0.3149, 0.5, 0.3937, 0.5455, 0.3149, 0.4545, 0.3149, 0.5, 0.3937, 0.4091, 0.3937, 0.3182, 0.3937, 0.3636, 0.4724, 0.4091, 0.3937, 0.3636, 0.3149, 0.3182, 0.3937, 0.3636, 0.3149, 0.2727, 0.3149, 0.3182, 0.3937, 0.2273, 0.3937, 0.1364, 0.3937, 0.1818, 0.4724, 0.2273, 0.3937, 0.1818, 0.3149, 0.1364, 0.3937, 0.1818, 0.3149, 0.09091, 0.3149, 0.1364, 0.3937, 0.9545, 0.3937, 0.8636, 0.3937, 0.9091, 0.4724, 0.9545, 0.3937, 0.9091, 0.3149, 0.8636, 0.3937, 0.9091, 0.3149, 0.8182, 0.3149, 0.8636, 0.3937, 0.7727, 0.3937, 0.6818, 0.3937, 0.7273, 0.4724, 0.7727, 0.3937, 0.7273, 0.3149, 0.6818, 0.3937, 0.7273, 0.3149, 0.6364, 0.3149, 0.6818, 0.3937, 0.5909, 0.2362, 0.5455, 0.3149, 0.6364, 0.3149, 0.5909, 0.2362, 0.5, 0.2362, 0.5455, 0.3149, 0.5, 0.2362, 0.4545, 0.3149, 0.5455, 0.3149, 0.4091, 0.2362, 0.3636, 0.3149, 0.4545, 0.3149, 0.4091, 0.2362, 0.3182, 0.2362, 0.3636, 0.3149, 0.3182, 0.2362, 0.2727, 0.3149, 0.3636, 0.3149, 0.2273, 0.2362, 0.1818, 0.3149, 0.2727, 0.3149, 0.2273, 0.2362, 0.1364, 0.2362, 0.1818, 0.3149, 0.1364, 0.2362, 0.09091, 0.3149, 0.1818, 0.3149, 0.9545, 0.2362, 0.9091, 0.3149, 1.0, 0.3149, 0.9545, 0.2362, 0.8636, 0.2362, 0.9091, 0.3149, 0.8636, 0.2362, 0.8182, 0.3149, 0.9091, 0.3149, 0.7727, 0.2362, 0.7273, 0.3149, 0.8182, 0.3149, 0.7727, 0.2362, 0.6818, 0.2362, 0.7273, 0.3149, 0.6818, 0.2362, 0.6364, 0.3149, 0.7273, 0.3149, 0.5, 0.2362, 0.4091, 0.2362, 0.4545, 0.3149, 0.5, 0.2362, 0.4545, 0.1575, 0.4091, 0.2362, 0.4545, 0.1575, 0.3636, 0.1575, 0.4091, 0.2362, 0.3182, 0.2362, 0.2273, 0.2362, 0.2727, 0.3149, 0.3182, 0.2362, 0.2727, 0.1575, 0.2273, 0.2362, 0.2727, 0.1575, 0.1818, 0.1575, 0.2273, 0.2362, 0.1364, 0.2362, 0.04545, 0.2362, 0.09091, 0.3149, 0.1364, 0.2362, 0.09091, 0.1575, 0.04545, 0.2362, 0.09091, 0.1575, 0.0, 0.1575, 0.04545, 0.2362, 0.8636, 0.2362, 0.7727, 0.2362, 0.8182, 0.3149, 0.8636, 0.2362, 0.8182, 0.1575, 0.7727, 0.2362, 0.8182, 0.1575, 0.7273, 0.1575, 0.7727, 0.2362, 0.6818, 0.2362, 0.5909, 0.2362, 0.6364, 0.3149, 0.6818, 0.2362, 0.6364, 0.1575, 0.5909, 0.2362, 0.6364, 0.1575, 0.5455, 0.1575, 0.5909, 0.2362, 0.5, 0.07873, 0.4545, 0.1575, 0.5455, 0.1575, 0.5, 0.07873, 0.4091, 0.07873, 0.4545, 0.1575, 0.4091, 0.07873, 0.3636, 0.1575, 0.4545, 0.1575, 0.3182, 0.07873, 0.2727, 0.1575, 0.3636, 0.1575, 0.3182, 0.07873, 0.2273, 0.07873, 0.2727, 0.1575, 0.2273, 0.07873, 0.1818, 0.1575, 0.2727, 0.1575, 0.1364, 0.07873, 0.09091, 0.1575, 0.1818, 0.1575, 0.1364, 0.07873, 0.04545, 0.07873, 0.09091, 0.1575, 0.04545, 0.07873, 0.0, 0.1575, 0.09091, 0.1575, 0.6364, 0.1575, 0.5909, 0.07873, 0.5455, 0.1575, 0.6364, 0.1575, 0.6818, 0.07873, 0.5909, 0.07873, 0.6818, 0.07873, 0.6364, 0.0, 0.5909, 0.07873, 0.8636, 0.07873, 0.8182, 0.1575, 0.9091, 0.1575, 0.8636, 0.07873, 0.7727, 0.07873, 0.8182, 0.1575, 0.7727, 0.07873, 0.7273, 0.1575, 0.8182, 0.1575])
me_icosphere_001.use_remesh_preserve_volume = False
me_icosphere_001.use_remesh_preserve_attributes = False
me_icosphere_001.use_mirror_vertex_groups = False
me_icosphere_001.update()
me_icosphere_002 = bpy.data.meshes.new('Icosphere.002')
me_icosphere_002.from_pydata([(0.0, 0.0, -0.181), (0.131, -0.1762, -0.08094), (-0.05002, -0.285, -0.08094), (-0.1619, 0.0, -0.08094), (-0.05002, 0.285, -0.08094), (0.131, 0.1762, -0.08094), (0.05002, -0.285, 0.08094), (-0.131, -0.1762, 0.08094), (-0.131, 0.1762, 0.08094), (0.05002, 0.285, 0.08094), (0.1619, 0.0, 0.08094), (0.0, 0.0, 0.181), (-0.0294, -0.1675, -0.154), (0.07698, -0.1035, -0.154), (0.04758, -0.2711, -0.09515), (0.154, 0.0, -0.09515), (0.07698, 0.1035, -0.154), (-0.09515, 0.0, -0.154), (-0.1246, -0.1675, -0.09515), (-0.0294, 0.1675, -0.154), (-0.1246, 0.1675, -0.09515), (0.04758, 0.2711, -0.09515), (0.1721, -0.1035, 0.0), (0.1721, 0.1035, 0.0), (0.0, -0.3351, 0.0), (0.1064, -0.2711, 0.0), (-0.1721, -0.1035, 0.0), (-0.1064, -0.2711, 0.0), (-0.1064, 0.2711, 0.0), (-0.1721, 0.1035, 0.0), (0.1064, 0.2711, 0.0), (0.0, 0.3351, 0.0), (0.1246, -0.1675, 0.09515), (-0.04758, -0.2711, 0.09515), (-0.154, 0.0, 0.09515), (-0.04758, 0.2711, 0.09515), (0.1246, 0.1675, 0.09515), (0.0294, -0.1675, 0.154), (0.09515, 0.0, 0.154), (-0.07698, -0.1035, 0.154), (-0.07698, 0.1035, 0.154), (0.0294, 0.1675, 0.154)], [], [(0, 13, 12), (1, 13, 15), (0, 12, 17), (0, 17, 19), (0, 19, 16), (1, 15, 22), (2, 14, 24), (3, 18, 26), (4, 20, 28), (5, 21, 30), (1, 22, 25), (2, 24, 27), (3, 26, 29), (4, 28, 31), (5, 30, 23), (6, 32, 37), (7, 33, 39), (8, 34, 40), (9, 35, 41), (10, 36, 38), (38, 41, 11), (38, 36, 41), (36, 9, 41), (41, 40, 11), (41, 35, 40), (35, 8, 40), (40, 39, 11), (40, 34, 39), (34, 7, 39), (39, 37, 11), (39, 33, 37), (33, 6, 37), (37, 38, 11), (37, 32, 38), (32, 10, 38), (23, 36, 10), (23, 30, 36), (30, 9, 36), (31, 35, 9), (31, 28, 35), (28, 8, 35), (29, 34, 8), (29, 26, 34), (26, 7, 34), (27, 33, 7), (27, 24, 33), (24, 6, 33), (25, 32, 6), (25, 22, 32), (22, 10, 32), (30, 31, 9), (30, 21, 31), (21, 4, 31), (28, 29, 8), (28, 20, 29), (20, 3, 29), (26, 27, 7), (26, 18, 27), (18, 2, 27), (24, 25, 6), (24, 14, 25), (14, 1, 25), (22, 23, 10), (22, 15, 23), (15, 5, 23), (16, 21, 5), (16, 19, 21), (19, 4, 21), (19, 20, 4), (19, 17, 20), (17, 3, 20), (17, 18, 3), (17, 12, 18), (12, 2, 18), (15, 16, 5), (15, 13, 16), (13, 0, 16), (12, 14, 2), (12, 13, 14), (13, 1, 14)])
_uv = me_icosphere_002.uv_layers.new(name='UVMap')
_uv.uv.foreach_set('vector', [0.8182, 0.0, 0.7727, 0.07873, 0.8636, 0.07873, 0.7273, 0.1575, 0.6818, 0.07873, 0.6364, 0.1575, 0.09091, 0.0, 0.04545, 0.07873, 0.1364, 0.07873, 0.2727, 0.0, 0.2273, 0.07873, 0.3182, 0.07873, 0.4545, 0.0, 0.4091, 0.07873, 0.5, 0.07873, 0.7273, 0.1575, 0.6364, 0.1575, 0.6818, 0.2362, 0.9091, 0.1575, 0.8182, 0.1575, 0.8636, 0.2362, 0.1818, 0.1575, 0.09091, 0.1575, 0.1364, 0.2362, 0.3636, 0.1575, 0.2727, 0.1575, 0.3182, 0.2362, 0.5455, 0.1575, 0.4545, 0.1575, 0.5, 0.2362, 0.7273, 0.1575, 0.6818, 0.2362, 0.7727, 0.2362, 0.9091, 0.1575, 0.8636, 0.2362, 0.9545, 0.2362, 0.1818, 0.1575, 0.1364, 0.2362, 0.2273, 0.2362, 0.3636, 0.1575, 0.3182, 0.2362, 0.4091, 0.2362, 0.5455, 0.1575, 0.5, 0.2362, 0.5909, 0.2362, 0.8182, 0.3149, 0.7273, 0.3149, 0.7727, 0.3937, 1.0, 0.3149, 0.9091, 0.3149, 0.9545, 0.3937, 0.2727, 0.3149, 0.1818, 0.3149, 0.2273, 0.3937, 0.4545, 0.3149, 0.3636, 0.3149, 0.4091, 0.3937, 0.6364, 0.3149, 0.5455, 0.3149, 0.5909, 0.3937, 0.5909, 0.3937, 0.5, 0.3937, 0.5455, 0.4724, 0.5909, 0.3937, 0.5455, 0.3149, 0.5, 0.3937, 0.5455, 0.3149, 0.4545, 0.3149, 0.5, 0.3937, 0.4091, 0.3937, 0.3182, 0.3937, 0.3636, 0.4724, 0.4091, 0.3937, 0.3636, 0.3149, 0.3182, 0.3937, 0.3636, 0.3149, 0.2727, 0.3149, 0.3182, 0.3937, 0.2273, 0.3937, 0.1364, 0.3937, 0.1818, 0.4724, 0.2273, 0.3937, 0.1818, 0.3149, 0.1364, 0.3937, 0.1818, 0.3149, 0.09091, 0.3149, 0.1364, 0.3937, 0.9545, 0.3937, 0.8636, 0.3937, 0.9091, 0.4724, 0.9545, 0.3937, 0.9091, 0.3149, 0.8636, 0.3937, 0.9091, 0.3149, 0.8182, 0.3149, 0.8636, 0.3937, 0.7727, 0.3937, 0.6818, 0.3937, 0.7273, 0.4724, 0.7727, 0.3937, 0.7273, 0.3149, 0.6818, 0.3937, 0.7273, 0.3149, 0.6364, 0.3149, 0.6818, 0.3937, 0.5909, 0.2362, 0.5455, 0.3149, 0.6364, 0.3149, 0.5909, 0.2362, 0.5, 0.2362, 0.5455, 0.3149, 0.5, 0.2362, 0.4545, 0.3149, 0.5455, 0.3149, 0.4091, 0.2362, 0.3636, 0.3149, 0.4545, 0.3149, 0.4091, 0.2362, 0.3182, 0.2362, 0.3636, 0.3149, 0.3182, 0.2362, 0.2727, 0.3149, 0.3636, 0.3149, 0.2273, 0.2362, 0.1818, 0.3149, 0.2727, 0.3149, 0.2273, 0.2362, 0.1364, 0.2362, 0.1818, 0.3149, 0.1364, 0.2362, 0.09091, 0.3149, 0.1818, 0.3149, 0.9545, 0.2362, 0.9091, 0.3149, 1.0, 0.3149, 0.9545, 0.2362, 0.8636, 0.2362, 0.9091, 0.3149, 0.8636, 0.2362, 0.8182, 0.3149, 0.9091, 0.3149, 0.7727, 0.2362, 0.7273, 0.3149, 0.8182, 0.3149, 0.7727, 0.2362, 0.6818, 0.2362, 0.7273, 0.3149, 0.6818, 0.2362, 0.6364, 0.3149, 0.7273, 0.3149, 0.5, 0.2362, 0.4091, 0.2362, 0.4545, 0.3149, 0.5, 0.2362, 0.4545, 0.1575, 0.4091, 0.2362, 0.4545, 0.1575, 0.3636, 0.1575, 0.4091, 0.2362, 0.3182, 0.2362, 0.2273, 0.2362, 0.2727, 0.3149, 0.3182, 0.2362, 0.2727, 0.1575, 0.2273, 0.2362, 0.2727, 0.1575, 0.1818, 0.1575, 0.2273, 0.2362, 0.1364, 0.2362, 0.04545, 0.2362, 0.09091, 0.3149, 0.1364, 0.2362, 0.09091, 0.1575, 0.04545, 0.2362, 0.09091, 0.1575, 0.0, 0.1575, 0.04545, 0.2362, 0.8636, 0.2362, 0.7727, 0.2362, 0.8182, 0.3149, 0.8636, 0.2362, 0.8182, 0.1575, 0.7727, 0.2362, 0.8182, 0.1575, 0.7273, 0.1575, 0.7727, 0.2362, 0.6818, 0.2362, 0.5909, 0.2362, 0.6364, 0.3149, 0.6818, 0.2362, 0.6364, 0.1575, 0.5909, 0.2362, 0.6364, 0.1575, 0.5455, 0.1575, 0.5909, 0.2362, 0.5, 0.07873, 0.4545, 0.1575, 0.5455, 0.1575, 0.5, 0.07873, 0.4091, 0.07873, 0.4545, 0.1575, 0.4091, 0.07873, 0.3636, 0.1575, 0.4545, 0.1575, 0.3182, 0.07873, 0.2727, 0.1575, 0.3636, 0.1575, 0.3182, 0.07873, 0.2273, 0.07873, 0.2727, 0.1575, 0.2273, 0.07873, 0.1818, 0.1575, 0.2727, 0.1575, 0.1364, 0.07873, 0.09091, 0.1575, 0.1818, 0.1575, 0.1364, 0.07873, 0.04545, 0.07873, 0.09091, 0.1575, 0.04545, 0.07873, 0.0, 0.1575, 0.09091, 0.1575, 0.6364, 0.1575, 0.5909, 0.07873, 0.5455, 0.1575, 0.6364, 0.1575, 0.6818, 0.07873, 0.5909, 0.07873, 0.6818, 0.07873, 0.6364, 0.0, 0.5909, 0.07873, 0.8636, 0.07873, 0.8182, 0.1575, 0.9091, 0.1575, 0.8636, 0.07873, 0.7727, 0.07873, 0.8182, 0.1575, 0.7727, 0.07873, 0.7273, 0.1575, 0.8182, 0.1575])
me_icosphere_002.materials.append(mat_gold)
me_icosphere_002.use_remesh_preserve_volume = False
me_icosphere_002.use_remesh_preserve_attributes = False
me_icosphere_002.use_mirror_vertex_groups = False
me_icosphere_002.update()
me_cylinder = bpy.data.meshes.new('Cylinder')
me_cylinder.from_pydata([(0.0, 0.03705, -0.648), (0.0, 0.03705, 0.6468), (0.0262, 0.0262, -0.648), (0.0262, 0.0262, 0.6477), (0.03705, -1.619e-09, -0.648), (0.03705, -1.619e-09, 0.648), (0.0262, -0.0262, -0.648), (0.0262, -0.0262, 0.6477), (-3.239e-09, -0.03705, -0.648), (-3.239e-09, -0.03705, 0.6468), (-0.0262, -0.0262, -0.648), (-0.0262, -0.0262, 0.6477), (-0.03705, 4.418e-10, -0.648), (-0.03705, 4.418e-10, 0.648), (-0.0262, 0.0262, -0.648), (-0.0262, 0.0262, 0.6477), (-0.05066, -0.2999, 0.4694), (-0.05066, -0.2999, 0.4823), (-0.01906, 0.2999, 0.4724), (-0.01906, 0.2999, 0.4793), (0.05066, -0.2999, 0.4694), (0.05066, -0.2999, 0.4823), (0.01906, 0.2999, 0.4724), (0.01906, 0.2999, 0.4793), (-0.01933, 0.2888, 0.4772), (-0.02243, 0.2538, 0.4908), (-0.03065, 0.1927, 0.5144), (-0.04213, 0.1126, 0.5418), (-0.04989, 0.03282, 0.5564), (-0.05066, -0.03221, 0.5565), (-0.05066, -0.09664, 0.5474), (-0.05066, -0.1611, 0.5257), (-0.05066, -0.2255, 0.4999), (-0.05066, -0.2796, 0.4784), (-0.05066, -0.2809, 0.4957), (-0.05066, -0.2255, 0.5277), (-0.05066, -0.1611, 0.5661), (-0.05066, -0.09664, 0.5983), (-0.05066, -0.03221, 0.6122), (-0.05051, 0.03221, 0.6122), (-0.0454, 0.1056, 0.5929), (-0.03332, 0.1872, 0.5491), (-0.02339, 0.2522, 0.5091), (-0.0194, 0.2894, 0.4867), (0.05066, -0.2796, 0.4784), (0.05066, -0.2255, 0.4999), (0.05066, -0.1611, 0.5257), (0.05066, -0.09664, 0.5474), (0.05066, -0.03221, 0.5565), (0.04989, 0.03282, 0.5564), (0.04213, 0.1126, 0.5418), (0.03065, 0.1927, 0.5144), (0.02243, 0.2538, 0.4908), (0.01933, 0.2888, 0.4772), (0.0194, 0.2894, 0.4867), (0.02339, 0.2522, 0.5091), (0.03332, 0.1872, 0.5491), (0.0454, 0.1056, 0.5929), (0.05051, 0.03221, 0.6122), (0.05066, -0.03221, 0.6122), (0.05066, -0.09664, 0.5983), (0.05066, -0.1611, 0.5661), (0.05066, -0.2255, 0.5277), (0.05066, -0.2809, 0.4957)], [], [(0, 1, 3, 2), (2, 3, 5, 4), (4, 5, 7, 6), (6, 7, 9, 8), (8, 9, 11, 10), (10, 11, 13, 12), (3, 1, 15, 13, 11, 9, 7, 5), (12, 13, 15, 14), (14, 15, 1, 0), (0, 2, 4, 6, 8, 10, 12, 14), (24, 43, 19, 18), (18, 19, 23, 22), (44, 63, 21, 20), (20, 21, 17, 16), (33, 44, 20, 16), (63, 34, 17, 21), (23, 19, 43, 54), (54, 43, 42, 55), (55, 42, 41, 56), (56, 41, 40, 57), (57, 40, 39, 58), (58, 39, 38, 59), (59, 38, 37, 60), (60, 37, 36, 61), (61, 36, 35, 62), (62, 35, 34, 63), (18, 22, 53, 24), (24, 53, 52, 25), (25, 52, 51, 26), (26, 51, 50, 27), (27, 50, 49, 28), (28, 49, 48, 29), (29, 48, 47, 30), (30, 47, 46, 31), (31, 46, 45, 32), (32, 45, 44, 33), (22, 23, 54, 53), (53, 54, 55, 52), (52, 55, 56, 51), (51, 56, 57, 50), (50, 57, 58, 49), (49, 58, 59, 48), (48, 59, 60, 47), (47, 60, 61, 46), (46, 61, 62, 45), (45, 62, 63, 44), (16, 17, 34, 33), (33, 34, 35, 32), (32, 35, 36, 31), (31, 36, 37, 30), (30, 37, 38, 29), (29, 38, 39, 28), (28, 39, 40, 27), (27, 40, 41, 26), (26, 41, 42, 25), (25, 42, 43, 24)])
me_cylinder.polygons.foreach_set('use_smooth', [True] * 56)
me_cylinder.polygons.foreach_set('material_index', [0, 0, 0, 0, 0, 0, 0, 0, 0, 0, 1, 1, 1, 1, 1, 1, 1, 1, 1, 1, 1, 1, 1, 1, 1, 1, 1, 1, 1, 1, 1, 1, 1, 1, 1, 1, 1, 1, 1, 1, 1, 1, 1, 1, 1, 1, 1, 1, 1, 1, 1, 1, 1, 1, 1, 1])
_uv = me_cylinder.uv_layers.new(name='UVMap')
_uv.uv.foreach_set('vector', [1.0, 0.5, 1.0, 1.0, 0.875, 1.0, 0.875, 0.5, 0.875, 0.5, 0.875, 1.0, 0.75, 1.0, 0.75, 0.5, 0.75, 0.5, 0.75, 1.0, 0.625, 1.0, 0.625, 0.5, 0.625, 0.5, 0.625, 1.0, 0.5, 1.0, 0.5, 0.5, 0.5, 0.5, 0.5, 1.0, 0.375, 1.0, 0.375, 0.5, 0.375, 0.5, 0.375, 1.0, 0.25, 1.0, 0.25, 0.5, 0.4197, 0.4197, 0.25, 0.49, 0.08029, 0.4197, 0.01, 0.25, 0.08029, 0.08029, 0.25, 0.01, 0.4197, 0.08029, 0.49, 0.25, 0.25, 0.5, 0.25, 1.0, 0.125, 1.0, 0.125, 0.5, 0.125, 0.5, 0.125, 1.0, 0.0, 1.0, 0.0, 0.5, 0.75, 0.49, 0.9197, 0.4197, 0.99, 0.25, 0.9197, 0.08029, 0.75, 0.01, 0.5803, 0.08029, 0.51, 0.25, 0.5803, 0.4197, 0.375, 0.2273, 0.625, 0.2273, 0.625, 0.25, 0.375, 0.25, 0.375, 0.25, 0.625, 0.25, 0.625, 0.5, 0.375, 0.5, 0.375, 0.7273, 0.625, 0.7273, 0.625, 0.75, 0.375, 0.75, 0.375, 0.75, 0.625, 0.75, 0.625, 1.0, 0.375, 1.0, 0.125, 0.7273, 0.375, 0.7273, 0.375, 0.75, 0.125, 0.75, 0.625, 0.7273, 0.875, 0.7273, 0.875, 0.75, 0.625, 0.75, 0.625, 0.5, 0.875, 0.5, 0.875, 0.5227, 0.625, 0.5227, 0.625, 0.5227, 0.875, 0.5227, 0.875, 0.5455, 0.625, 0.5455, 0.625, 0.5455, 0.875, 0.5455, 0.875, 0.5682, 0.625, 0.5682, 0.625, 0.5682, 0.875, 0.5682, 0.875, 0.5909, 0.625, 0.5909, 0.625, 0.5909, 0.875, 0.5909, 0.875, 0.6136, 0.625, 0.6136, 0.625, 0.6136, 0.875, 0.6136, 0.875, 0.6364, 0.625, 0.6364, 0.625, 0.6364, 0.875, 0.6364, 0.875, 0.6591, 0.625, 0.6591, 0.625, 0.6591, 0.875, 0.6591, 0.875, 0.6818, 0.625, 0.6818, 0.625, 0.6818, 0.875, 0.6818, 0.875, 0.7045, 0.625, 0.7045, 0.625, 0.7045, 0.875, 0.7045, 0.875, 0.7273, 0.625, 0.7273, 0.125, 0.5, 0.375, 0.5, 0.375, 0.5227, 0.125, 0.5227, 0.125, 0.5227, 0.375, 0.5227, 0.375, 0.5455, 0.125, 0.5455, 0.125, 0.5455, 0.375, 0.5455, 0.375, 0.5682, 0.125, 0.5682, 0.125, 0.5682, 0.375, 0.5682, 0.375, 0.5909, 0.125, 0.5909, 0.125, 0.5909, 0.375, 0.5909, 0.375, 0.6136, 0.125, 0.6136, 0.125, 0.6136, 0.375, 0.6136, 0.375, 0.6364, 0.125, 0.6364, 0.125, 0.6364, 0.375, 0.6364, 0.375, 0.6591, 0.125, 0.6591, 0.125, 0.6591, 0.375, 0.6591, 0.375, 0.6818, 0.125, 0.6818, 0.125, 0.6818, 0.375, 0.6818, 0.375, 0.7045, 0.125, 0.7045, 0.125, 0.7045, 0.375, 0.7045, 0.375, 0.7273, 0.125, 0.7273, 0.375, 0.5, 0.625, 0.5, 0.625, 0.5227, 0.375, 0.5227, 0.375, 0.5227, 0.625, 0.5227, 0.625, 0.5455, 0.375, 0.5455, 0.375, 0.5455, 0.625, 0.5455, 0.625, 0.5682, 0.375, 0.5682, 0.375, 0.5682, 0.625, 0.5682, 0.625, 0.5909, 0.375, 0.5909, 0.375, 0.5909, 0.625, 0.5909, 0.625, 0.6136, 0.375, 0.6136, 0.375, 0.6136, 0.625, 0.6136, 0.625, 0.6364, 0.375, 0.6364, 0.375, 0.6364, 0.625, 0.6364, 0.625, 0.6591, 0.375, 0.6591, 0.375, 0.6591, 0.625, 0.6591, 0.625, 0.6818, 0.375, 0.6818, 0.375, 0.6818, 0.625, 0.6818, 0.625, 0.7045, 0.375, 0.7045, 0.375, 0.7045, 0.625, 0.7045, 0.625, 0.7273, 0.375, 0.7273, 0.375, 0.0, 0.625, 0.0, 0.625, 0.02273, 0.375, 0.02273, 0.375, 0.02273, 0.625, 0.02273, 0.625, 0.04545, 0.375, 0.04545, 0.375, 0.04545, 0.625, 0.04545, 0.625, 0.06818, 0.375, 0.06818, 0.375, 0.06818, 0.625, 0.06818, 0.625, 0.09091, 0.375, 0.09091, 0.375, 0.09091, 0.625, 0.09091, 0.625, 0.1136, 0.375, 0.1136, 0.375, 0.1136, 0.625, 0.1136, 0.625, 0.1364, 0.375, 0.1364, 0.375, 0.1364, 0.625, 0.1364, 0.625, 0.1591, 0.375, 0.1591, 0.375, 0.1591, 0.625, 0.1591, 0.625, 0.1818, 0.375, 0.1818, 0.375, 0.1818, 0.625, 0.1818, 0.625, 0.2045, 0.375, 0.2045, 0.375, 0.2045, 0.625, 0.2045, 0.625, 0.2273, 0.375, 0.2273])
me_cylinder.materials.append(mat_material)
me_cylinder.materials.append(mat_material_001)
me_cylinder.use_remesh_preserve_volume = False
me_cylinder.use_remesh_preserve_attributes = False
me_cylinder.use_mirror_vertex_groups = False
me_cylinder.update()

# ---- objects
ob_rock = bpy.data.objects.new('Rock', me_cube)
ob_gold1 = bpy.data.objects.new('gold1', me_icosphere)
ob_gold2 = bpy.data.objects.new('gold2', me_icosphere_001)
ob_gold3 = bpy.data.objects.new('gold3', me_icosphere_002)
ob_pick_axe = bpy.data.objects.new('pick-axe', me_cylinder)

# ---- transforms, parenting, visibility, modifiers, constraints
ob_rock.location = (0.0, 0.0, 0.0)
ob_rock.lineart.crease_threshold = 0.0
ob_gold1.location = (0.0, -0.3123, 2.233)
ob_gold1.lineart.crease_threshold = 0.0
ob_gold2.location = (-0.624, -0.3373, 1.524)
ob_gold2.lineart.crease_threshold = 0.0
ob_gold3.location = (0.4346, -0.3373, 0.6306)
ob_gold3.lineart.crease_threshold = 0.0
ob_pick_axe.location = (0.0, -1.116, 1.905)
ob_pick_axe.lineart.crease_threshold = 0.0
_m = ob_pick_axe.modifiers.new('Auto Smooth', 'NODES')
_m.node_group = ng_auto_smooth
_gi = [s.identifier for s in ng_auto_smooth.interface.items_tree if s.item_type == 'SOCKET' and s.in_out == 'INPUT']
_m[_gi[1]] = 0.857  # Angle

# ---- collection membership
col_collection.objects.link(ob_rock)
col_collection.objects.link(ob_gold1)
col_collection.objects.link(ob_gold2)
col_collection.objects.link(ob_gold3)
col_collection.objects.link(ob_pick_axe)

# ---- scene / render settings (as saved in the file)
scene.frame_start = 1; scene.frame_end = 250; scene.frame_set(1)
scene.render.engine = 'BLENDER_EEVEE_NEXT'
scene.cycles.use_denoising = False
scene.cycles.samples = 128
scene.cycles.sampling_pattern = 'TABULATED_SOBOL'
scene.cycles.use_adaptive_sampling = False
scene.cycles.use_light_tree = False
scene.eevee.use_gtao = True
scene.eevee.gtao_quality = 1.0
scene.eevee.gtao_distance = 0.43
scene.eevee.fast_gi_quality = 1.0
scene.view_settings.view_transform = 'Filmic'
bpy.context.view_layer.update()

# ---- added for rendering (the .blend has no active camera and no usable light): camera, sun
cam_auto = bpy.data.cameras.new('AutoCamera')
cam_auto.lens = 50.0
cam_auto.sensor_width = 36.0
cam_auto.clip_end = 1000.0
ob_auto_camera = bpy.data.objects.new('AutoCamera', cam_auto)
scene.collection.objects.link(ob_auto_camera)
ob_auto_camera.location = (3.93123, -5.25851, 4.80285)
ob_auto_camera.rotation_euler = (1.09748, -7.21219e-08, 0.694738)
scene.camera = ob_auto_camera
light_auto_sun = bpy.data.lights.new('AutoSun', 'SUN')
light_auto_sun.energy = 3.0
light_auto_sun.angle = 0.0523599
ob_auto_sun = bpy.data.objects.new('AutoSun', light_auto_sun)
scene.collection.objects.link(ob_auto_sun)
ob_auto_sun.rotation_euler = (0.872665, 0.174533, 0.523599)
bpy.context.view_layer.update()
